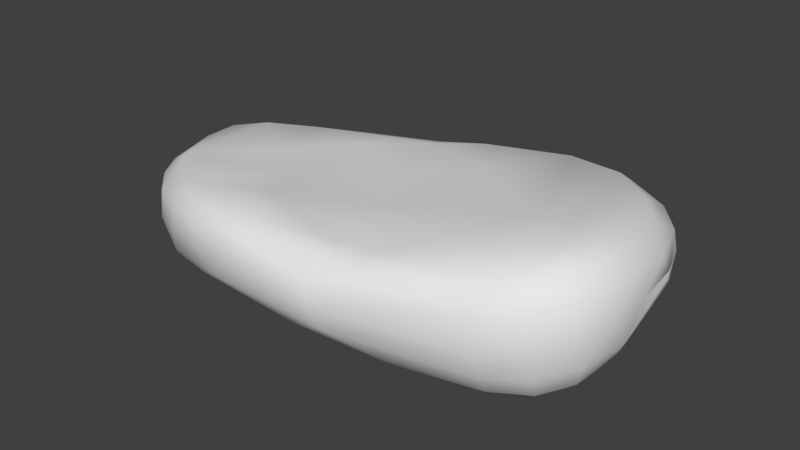 # Source: yipeei_i_hate_beansLOW.blend  (saved by Blender 2.79.7; exported with 4.5.12 LTS)
import bpy
from mathutils import Matrix  # noqa: F401  (used for matrix-valued properties, if any)

bpy.ops.wm.read_factory_settings(use_empty=True)
scene = bpy.context.scene
scene.name = 'Scene'

# ---- collections
col_collection_1 = bpy.data.collections.new('Collection 1'); scene.collection.children.link(col_collection_1)

# ---- materials (node trees are filled in below, after node groups)
mat_m0beanface_v = bpy.data.materials.new('m0BeanFace_v')
mat_m0beanface_v.alpha_threshold = 0.0
mat_m0beanface_v.use_transparent_shadow = False
mat_m0beanface_v.roughness = 0.5

# ---- material node trees

# ---- world
world_world = bpy.data.worlds.new('World'); scene.world = world_world
world_world.color = (0.05088, 0.05088, 0.05088)
world_world.use_sun_shadow = False
world_world.sun_shadow_jitter_overblur = 0.0

# ---- meshes
me_meshid0_name_001 = bpy.data.meshes.new('meshId0_name.001')
me_meshid0_name_001.from_pydata([(3378.0, -1822.0, 49.34), (-3302.0, -1594.0, -80.56), (-3625.0, -1118.0, -78.28), (-3861.0, -326.0, -82.28), (-3857.0, 197.4, -85.71), (2885.0, 2225.0, -23.37), (-1985.0, -2498.0, 82.08), (3486.0, 1583.0, 1.842), (3760.0, -1352.0, 144.2), (1675.0, 2594.0, 19.19), (863.4, 2257.0, 486.2), (992.5, 2477.0, 193.5), (1652.0, 2513.0, 378.9), (3936.0, -203.9, 227.0), (3578.0, -298.4, 961.6), (3873.0, -204.2, 671.9), (3929.0, -776.1, 212.6), (3620.0, -903.4, 939.8), (3846.0, -870.0, 682.0), (3665.0, -1431.0, 626.5), (-373.1, -2652.0, 596.6), (-439.9, -2768.0, 366.5), (-1323.0, -2693.0, 172.0), (-1356.0, -2636.0, 549.4), (1150.0, -2358.0, 567.2), (645.3, -2661.0, 311.4), (3484.0, 906.3, 686.4), (3813.0, 692.6, 186.3), (3800.0, 529.2, 465.9), (171.0, 1756.0, 598.0), (-506.1, 1915.0, 262.6), (3061.0, 1942.0, 397.8), (3604.0, 1289.0, 90.84), (3447.0, 1523.0, 335.3), (2981.0, -1825.0, 825.2), (2732.0, -2142.0, 444.3), (-3255.0, 543.2, 437.7), (-3604.0, 609.3, 254.0), (-2741.0, -2104.0, -70.79), (-2708.0, -2084.0, 361.0), (-1944.0, -2477.0, 467.3), (-603.2, 1650.0, 461.4), (705.8, 953.9, 669.7), (-294.2, 2022.0, -24.55), (-3619.0, 128.8, 422.5), (-3819.0, 168.4, 190.3), (2254.0, 2125.0, 602.7), (2339.0, 2413.0, 380.4), (-2292.0, 1563.0, -265.8), (-2977.0, 1176.0, 219.1), (-3696.0, -334.1, 371.2), (-3820.0, -363.1, 200.9), (-3544.0, -1153.0, 297.7), (-3226.0, -1611.0, 312.8), (-3218.0, 1096.0, 100.1), (-2666.0, 1074.0, 347.1), (3286.0, -1876.0, 530.2), (1049.0, 2448.0, -323.5), (1708.0, 2545.0, -327.7), (1594.0, 2367.0, -574.4), (3909.0, -500.0, -265.2), (3747.0, -433.0, -579.7), (3753.0, -1233.0, -326.0), (3631.0, -1091.0, -670.1), (3480.0, -798.0, -879.6), (333.9, -2515.0, -454.6), (-922.6, -2703.0, -124.9), (834.8, -2614.0, -262.9), (815.2, -2135.0, -725.8), (1592.0, -2191.0, -669.6), (3818.0, 655.3, 103.1), (3593.0, 1224.0, -281.9), (3419.0, 1230.0, -530.0), (3316.0, 485.9, -699.5), (161.7, 1926.0, -644.7), (523.0, 1795.0, -771.4), (3328.0, 1717.0, -316.9), (3094.0, 1748.0, -574.2), (2887.0, 1519.0, -733.6), (2564.0, -1576.0, -990.3), (2793.0, -2123.0, -77.06), (2824.0, -1997.0, -454.2), (2789.0, -1791.0, -774.6), (-3608.0, 674.6, -453.3), (-3281.0, 371.1, -938.9), (-3650.0, 690.2, -108.3), (-3652.0, 239.9, -714.6), (-2659.0, -1816.0, -729.8), (-1760.0, -706.9, -1115.0), (-2227.0, -2307.0, -351.8), (-2196.0, -1758.0, -886.5), (-1867.0, -2248.0, -570.0), (-1337.0, 1530.0, -831.1), (-1326.0, 1153.0, -1120.0), (387.3, 660.8, -949.2), (-265.3, 1978.0, -387.5), (-3810.0, 224.7, -433.7), (2410.0, 2247.0, -572.4), (2186.0, 2071.0, -719.9), (2849.0, 2189.0, -337.1), (2211.0, 2531.0, 21.28), (2227.0, 2482.0, -325.6), (-2757.0, 1344.0, -523.7), (-2818.0, 986.8, -862.7), (-3824.0, -281.8, -435.3), (-3605.0, -523.7, -729.1), (-3612.0, -1025.0, -449.7), (-3300.0, -1223.0, -752.9), (-1404.0, 1695.0, -563.1), (-3166.0, -1656.0, -468.3), (-2895.0, -1208.0, -992.3), (-3221.0, 1131.0, -161.4), (-3228.0, 1058.0, -488.7), (-3244.0, 823.9, -740.2), (-2775.0, 1418.0, -19.52), (3393.0, -1695.0, -413.0), (3313.0, -1509.0, -747.9), (3164.0, -1287.0, -966.4), (719.1, -2681.0, 21.83), (3011.0, 1433.0, 707.3), (3387.0, -1398.0, 933.7), (-1286.0, -2364.0, 758.9), (-539.6, 1399.0, 533.2), (-400.1, -2384.0, 759.2), (-3163.0, -1228.0, 526.7), (3015.0, -420.1, 1034.0), (3262.0, -1025.0, 1041.0), (-2107.0, -2099.0, 678.0), (3218.0, -695.5, -958.2), (2858.0, -1065.0, -1046.0), (1783.0, -1522.0, -969.9), (-564.0, -2166.0, -628.2), (-3334.0, -470.9, -962.8), (973.8, 1634.0, -767.0), (542.0, -2094.0, 672.4), (-956.2, -1727.0, 746.3), (1392.0, 2207.0, 596.0), (2339.0, 709.0, -639.7), (2449.0, 110.3, -722.2), (1644.0, -909.8, -908.2), (1022.0, -1198.0, -852.5), (528.8, -1271.0, -802.5), (-1611.0, 216.2, -1219.0), (-657.2, 525.0, -1166.0), (1226.0, -1989.0, 688.9), (-2516.0, -95.81, 382.9), (-1292.0, 569.3, 579.6), (-252.4, -1077.0, -881.4), (354.6, -855.1, 626.4), (-1468.0, -618.8, 478.7), (-110.0, 165.3, 532.5), (2611.0, -515.7, 1015.0)], [], [(26, 28, 33), (33, 27, 32), (119, 14, 26), (28, 13, 27), (14, 18, 15), (15, 16, 13), (126, 120, 17), (17, 19, 18), (18, 8, 16), (120, 56, 19), (19, 0, 8), (34, 35, 56), (56, 80, 0), (34, 24, 35), (144, 24, 34), (24, 25, 35), (35, 118, 80), (134, 24, 144), (123, 24, 134), (123, 20, 24), (20, 21, 25), (25, 21, 118), (121, 20, 123), (20, 23, 21), (127, 23, 121), (40, 22, 23), (127, 39, 40), (39, 6, 40), (124, 39, 127), (53, 38, 39), (124, 52, 53), (52, 1, 53), (124, 50, 52), (51, 2, 52), (50, 45, 51), (45, 3, 51), (44, 37, 45), (37, 4, 45), (36, 49, 37), (54, 85, 37), (114, 111, 54), (49, 30, 114), (41, 30, 49), (30, 43, 48), (122, 29, 41), (41, 10, 30), (136, 10, 29), (12, 11, 10), (46, 12, 136), (47, 9, 12), (46, 31, 47), (31, 5, 47), (31, 7, 5), (119, 26, 31), (33, 32, 7), (70, 60, 71), (71, 61, 72), (61, 64, 73), (16, 62, 60), (60, 63, 61), (8, 115, 62), (62, 116, 63), (63, 117, 64), (117, 128, 64), (0, 81, 115), (115, 82, 116), (116, 79, 117), (79, 129, 117), (80, 67, 81), (81, 69, 82), (69, 68, 79), (67, 65, 69), (118, 66, 67), (65, 131, 68), (22, 66, 21), (91, 131, 65), (6, 66, 22), (89, 91, 66), (38, 89, 6), (87, 90, 91), (109, 87, 89), (1, 109, 38), (107, 110, 87), (2, 109, 1), (106, 107, 109), (105, 132, 107), (3, 106, 2), (104, 105, 106), (86, 132, 105), (4, 104, 3), (96, 86, 104), (85, 96, 4), (83, 86, 96), (113, 84, 86), (111, 83, 85), (112, 113, 83), (111, 102, 112), (112, 103, 113), (48, 108, 102), (102, 92, 103), (48, 95, 108), (95, 74, 92), (92, 75, 93), (43, 57, 95), (59, 75, 74), (98, 133, 75), (9, 57, 11), (58, 59, 57), (100, 58, 9), (101, 59, 58), (97, 98, 59), (5, 101, 100), (99, 97, 101), (77, 98, 97), (5, 76, 99), (76, 77, 99), (7, 71, 76), (76, 72, 77), (72, 78, 77), (70, 32, 13), (125, 14, 119), (125, 126, 14), (126, 34, 120), (135, 127, 121), (46, 125, 119), (126, 144, 34), (42, 136, 29), (151, 46, 136), (149, 124, 127), (138, 73, 128), (129, 130, 139), (141, 130, 68), (142, 84, 93), (151, 144, 126), (148, 135, 134), (150, 42, 122), (141, 131, 147), (150, 146, 149), (138, 137, 73), (147, 90, 88), (88, 110, 142), (142, 110, 132), (143, 133, 94), (151, 148, 144), (137, 138, 139), (129, 139, 138), (139, 140, 133), (140, 141, 94), (141, 147, 143), (94, 141, 143), (147, 88, 143), (142, 143, 88), (94, 133, 140), (133, 137, 139), (42, 150, 148), (148, 150, 149), (151, 42, 148), (33, 28, 27), (26, 14, 15), (26, 15, 28), (28, 15, 13), (14, 126, 17), (14, 17, 18), (15, 18, 16), (17, 120, 19), (18, 19, 8), (120, 34, 56), (19, 56, 0), (56, 35, 80), (35, 25, 118), (24, 20, 25), (121, 23, 20), (21, 23, 22), (127, 40, 23), (40, 6, 22), (39, 38, 6), (124, 53, 39), (53, 1, 38), (52, 2, 1), (124, 44, 50), (50, 51, 52), (51, 3, 2), (124, 36, 44), (50, 44, 45), (45, 4, 3), (44, 36, 37), (37, 85, 4), (36, 55, 49), (49, 54, 37), (54, 111, 85), (49, 114, 54), (122, 41, 55), (55, 41, 49), (114, 30, 48), (41, 29, 10), (30, 11, 43), (10, 11, 30), (136, 12, 10), (12, 9, 11), (46, 47, 12), (47, 100, 9), (47, 5, 100), (46, 119, 31), (31, 33, 7), (31, 26, 33), (7, 70, 71), (71, 60, 61), (72, 61, 73), (70, 13, 60), (73, 64, 128), (13, 16, 60), (16, 8, 62), (60, 62, 63), (61, 63, 64), (8, 0, 115), (62, 115, 116), (63, 116, 117), (117, 129, 128), (0, 80, 81), (115, 81, 82), (116, 82, 79), (81, 67, 69), (82, 69, 79), (79, 130, 129), (80, 118, 67), (79, 68, 130), (69, 65, 68), (118, 21, 66), (67, 66, 65), (66, 91, 65), (6, 89, 66), (91, 90, 131), (89, 87, 91), (38, 109, 89), (87, 110, 90), (109, 107, 87), (2, 106, 109), (107, 132, 110), (106, 105, 107), (3, 104, 106), (104, 86, 105), (4, 96, 104), (86, 84, 132), (85, 83, 96), (83, 113, 86), (111, 112, 83), (113, 103, 84), (111, 114, 102), (112, 102, 103), (114, 48, 102), (103, 93, 84), (102, 108, 92), (103, 92, 93), (48, 43, 95), (108, 95, 92), (92, 74, 75), (93, 75, 133), (43, 11, 57), (95, 57, 74), (57, 59, 74), (59, 98, 75), (9, 58, 57), (100, 101, 58), (101, 97, 59), (98, 78, 133), (5, 99, 101), (99, 77, 97), (77, 78, 98), (5, 7, 76), (76, 71, 72), (72, 73, 78), (70, 7, 32), (13, 32, 27), (135, 121, 123), (124, 145, 36), (145, 55, 36), (122, 42, 29), (135, 123, 134), (146, 122, 55), (151, 126, 125), (135, 149, 127), (149, 145, 124), (145, 146, 55), (151, 125, 46), (137, 78, 73), (129, 138, 128), (140, 139, 130), (141, 140, 130), (141, 68, 131), (143, 142, 93), (143, 93, 133), (137, 133, 78), (144, 148, 134), (148, 149, 135), (150, 122, 146), (42, 151, 136), (147, 131, 90), (142, 132, 84), (149, 146, 145), (88, 90, 110)])
me_meshid0_name_001.polygons.foreach_set('use_smooth', [True] * 300)
_uv = me_meshid0_name_001.uv_layers.new(name='UVMap')
_uv.uv.foreach_set('vector', [1.671, 1.249, 1.593, 1.336, 1.581, 1.049, 1.581, 1.049, 1.52, 1.29, 1.511, 1.1, -0.2304, -0.9769, -0.7035, -1.003, -0.3905, -1.056, 1.593, 1.336, 1.534, 1.553, 1.52, 1.29, 1.721, 1.552, 1.65, 1.726, 1.644, 1.551, 1.644, 1.551, 1.523, 1.703, 1.534, 1.553, -0.8633, -0.8675, -0.9748, -0.875, -0.8677, -0.9739, 1.732, 1.73, 1.65, 1.874, 1.65, 1.726, 1.65, 1.726, 1.521, 1.856, 1.523, 1.703, 1.753, -1.006, 1.645, -0.9273, 1.677, -1.056, 1.677, -1.056, 1.521, -0.9493, 1.562, -1.086, 1.72, -0.8506, 1.621, -0.7564, 1.645, -0.9273, 1.645, -0.9273, 1.492, -0.773, 1.521, -0.9493, 1.72, -0.8506, 1.688, -0.3547, 1.621, -0.7564, -0.9671, -0.2607, -1.053, -0.1811, -1.051, -0.7307, 1.688, -0.3547, 1.625, -0.1579, 1.621, -0.7564, 1.621, -0.7564, 1.543, -0.1713, 1.492, -0.773, -0.9561, -0.02857, -1.053, -0.1811, -0.9671, -0.2607, -0.9691, 0.2259, -1.053, -0.1811, -0.9561, -0.02857, -0.9691, 0.2259, -1.035, 0.2358, -1.053, -0.1811, 1.717, 0.1165, 1.655, 0.1419, 1.625, -0.1579, 1.625, -0.1579, 1.655, 0.1419, 1.543, -0.1713, -0.9049, 0.4628, -1.035, 0.2358, -0.9691, 0.2259, 1.717, 0.1165, 1.722, 0.3797, 1.655, 0.1419, -0.7762, 0.6743, -0.9563, 0.4891, -0.9049, 0.4628, 1.72, 0.5446, 1.631, 0.3922, 1.722, 0.3797, -0.7762, 0.6743, -0.7274, 0.7976, -0.867, 0.6452, 1.719, 0.7146, 1.63, 0.5615, 1.72, 0.5446, -0.4703, 0.8874, -0.7274, 0.7976, -0.7762, 0.6743, 0.1637, 1.627, 0.2767, 1.793, 0.1724, 1.741, -0.4703, 0.8874, -0.4284, 0.9635, -0.5629, 0.9211, 0.1606, 1.483, 0.2624, 1.631, 0.1637, 1.627, -0.4703, 0.8874, -0.2204, 0.9677, -0.4284, 0.9635, 0.1791, 1.265, 0.2479, 1.475, 0.1606, 1.483, -0.2204, 0.9677, -0.08222, 0.9672, -0.1781, 1.001, 0.1902, 1.119, 0.2471, 1.249, 0.1791, 1.265, -0.1135, 0.9107, 0.007026, 0.8795, -0.08222, 0.9672, 0.2076, 1.019, 0.2569, 1.103, 0.1902, 1.119, -0.02821, 0.8043, 0.1053, 0.6654, 0.007026, 0.8795, 2.004, -0.9097, 1.973, -1.053, 2.056, -1.036, 1.967, -0.7619, 1.936, -0.912, 2.004, -0.9097, 2.041, -0.8344, 2.023, -0.1141, 1.967, -0.7619, 0.06912, -0.00965, 0.1167, -0.002649, 0.1053, 0.6654, 2.023, -0.1141, 1.949, -0.04812, 1.901, -0.624, -0.01588, -0.004158, 0.04924, -0.2298, 0.06912, -0.00965, 0.06912, -0.00965, 0.133, -0.451, 0.1167, -0.002649, 0.07215, -0.6048, 0.133, -0.451, 0.04924, -0.2298, 2.041, 0.5147, 1.99, 0.3487, 2.07, 0.2818, -0.004918, -0.8179, 0.1213, -0.678, 0.07215, -0.6048, 2.05, 0.6914, 1.946, 0.5249, 2.041, 0.5147, -0.004918, -0.8179, -0.1576, -1.02, 0.04192, -0.8483, 1.611, 0.9237, 1.54, 0.8352, 1.637, 0.8164, 1.611, 0.9237, 1.515, 0.9809, 1.54, 0.8352, -0.2304, -0.9769, -0.3905, -1.056, -0.1576, -1.02, 1.581, 1.049, 1.511, 1.1, 1.515, 0.9809, 1.498, 1.3, 1.412, 1.623, 1.413, 1.133, 1.413, 1.133, 1.336, 1.598, 1.357, 1.124, 0.4664, 0.9207, 0.3873, 0.8199, 0.7406, 0.8527, 1.523, 1.703, 1.4, 1.821, 1.412, 1.623, 1.412, 1.623, 1.319, 1.776, 1.336, 1.598, 1.55, -1.08, 1.403, -0.954, 1.435, -1.08, 1.435, -1.08, 1.324, -0.9375, 1.352, -1.05, 0.303, 0.8501, 0.277, 0.7094, 0.3873, 0.8199, 0.277, 0.7094, 0.4291, 0.7525, 0.3873, 0.8199, 1.521, -0.9493, 1.394, -0.7802, 1.403, -0.954, 1.403, -0.954, 1.319, -0.7776, 1.324, -0.9375, 0.2137, 0.7363, 0.2384, 0.5277, 0.277, 0.7094, 0.2384, 0.5277, 0.3522, 0.6215, 0.277, 0.7094, 1.492, -0.773, 1.461, -0.2016, 1.394, -0.7802, 1.394, -0.7802, 1.36, -0.4286, 1.319, -0.7776, 0.1452, 0.2234, 0.2193, 0.02277, 0.2384, 0.5277, 1.461, -0.2016, 1.424, -0.06891, 1.36, -0.4286, 1.543, -0.1713, 1.524, 0.2774, 1.461, -0.2016, 0.1486, -0.1392, 0.283, -0.3484, 0.2193, 0.02277, 1.621, 0.388, 1.524, 0.2774, 1.6, 0.1425, 0.3429, -0.7208, 0.283, -0.3484, 0.1486, -0.1392, 1.615, 0.5586, 1.524, 0.2774, 1.621, 0.388, 1.522, 0.6173, 1.454, 0.5184, 1.524, 0.2774, 1.611, 0.7337, 1.522, 0.6173, 1.615, 0.5586, 0.4982, -0.9106, 0.4802, -0.7735, 0.3429, -0.7208, 0.3633, 1.653, 0.453, 1.723, 0.3715, 1.829, 0.2624, 1.631, 0.3633, 1.653, 0.2767, 1.793, 0.6876, -1.046, 0.6622, -0.9292, 0.4982, -0.9106, 0.262, 1.483, 0.3633, 1.653, 0.2624, 1.631, 0.35, 1.46, 0.4392, 1.53, 0.3633, 1.653, 0.8844, -1.086, 0.8815, -1.0, 0.6876, -1.046, 0.2597, 1.261, 0.35, 1.46, 0.262, 1.483, 0.3459, 1.246, 0.429, 1.325, 0.35, 1.46, 1.078, -1.042, 0.8815, -1.0, 0.8844, -1.086, 0.2689, 1.113, 0.3459, 1.246, 0.2597, 1.261, 0.353, 1.108, 0.4343, 1.117, 0.3459, 1.246, 0.2918, 0.9888, 0.353, 1.108, 0.2689, 1.113, 0.3732, 0.9948, 0.4343, 1.117, 0.353, 1.108, 1.207, -0.903, 1.078, -0.9331, 1.078, -1.042, 1.936, -0.912, 1.869, -1.012, 1.959, -1.047, 1.852, -0.9188, 1.799, -0.9414, 1.869, -1.012, 1.936, -0.912, 1.833, -0.7704, 1.852, -0.9188, 1.852, -0.9188, 1.782, -0.8095, 1.799, -0.9414, 1.901, -0.624, 1.818, -0.3792, 1.833, -0.7704, 1.833, -0.7704, 1.756, -0.3753, 1.759, -0.5768, 1.901, -0.624, 1.855, -0.04922, 1.818, -0.3792, 1.855, -0.04922, 1.797, 0.0599, 1.756, -0.3753, 1.273, -0.3389, 1.229, 0.1864, 1.173, -0.3638, 1.949, -0.04812, 1.857, 0.3413, 1.855, -0.04922, 1.309, 0.5148, 1.229, 0.1864, 1.294, 0.09516, 1.183, 0.6486, 1.136, 0.264, 1.229, 0.1864, 1.946, 0.5249, 1.857, 0.3413, 1.99, 0.3487, 1.858, 0.5264, 1.802, 0.48, 1.857, 0.3413, 1.949, 0.6617, 1.858, 0.5264, 1.946, 0.5249, 1.865, 0.6619, 1.802, 0.48, 1.858, 0.5264, 1.23, 0.7264, 1.183, 0.6486, 1.309, 0.5148, 1.959, 0.7731, 1.865, 0.6619, 1.949, 0.6617, 1.194, 0.8435, 1.23, 0.7264, 1.31, 0.6959, 1.065, 0.8822, 1.183, 0.6486, 1.23, 0.7264, 1.529, 0.8386, 1.418, 0.9858, 1.445, 0.8415, 1.047, 0.9476, 1.065, 0.8822, 1.194, 0.8435, 1.494, 1.033, 1.413, 1.133, 1.418, 0.9858, 1.418, 0.9858, 1.357, 1.124, 1.363, 1.011, 0.9133, 0.9369, 1.017, 0.8037, 1.065, 0.8822, 1.498, 1.3, 1.507, 1.153, 1.521, 1.529, -0.6743, -0.8366, -0.7035, -1.003, -0.2304, -0.9769, -0.6743, -0.8366, -0.8633, -0.8675, -0.7035, -1.003, -0.8633, -0.8675, -1.051, -0.7307, -0.9748, -0.875, -0.7548, 0.3277, -0.7762, 0.6743, -0.9049, 0.4628, -0.004918, -0.8179, -0.6743, -0.8366, -0.2304, -0.9769, -0.8633, -0.8675, -0.9671, -0.2607, -1.051, -0.7307, -0.2179, -0.3616, 0.07215, -0.6048, 0.04924, -0.2298, -0.6952, -0.6418, -0.004918, -0.8179, 0.07215, -0.6048, -0.4382, 0.3948, -0.4703, 0.8874, -0.7762, 0.6743, 0.6911, 0.621, 0.7406, 0.8527, 0.4291, 0.7525, 0.3522, 0.6215, 0.3013, 0.3177, 0.4693, 0.3374, 0.4422, -0.03311, 0.3013, 0.3177, 0.2193, 0.02277, 0.9491, -0.5008, 1.078, -0.9331, 1.173, -0.3638, -0.6952, -0.6418, -0.9671, -0.2607, -0.8633, -0.8675, -0.6468, -0.08256, -0.7548, 0.3277, -0.9561, -0.02857, -0.3401, -0.04271, -0.2179, -0.3616, -0.01588, -0.004158, 0.4422, -0.03311, 0.283, -0.3484, 0.5429, -0.2512, -0.3401, -0.04271, -0.1579, 0.2511, -0.4382, 0.3948, 0.6911, 0.621, 0.8304, 0.6217, 0.7406, 0.8527, 0.5429, -0.2512, 0.4802, -0.7735, 0.73, -0.5913, 0.73, -0.5913, 0.6622, -0.9292, 0.9491, -0.5008, 0.9491, -0.5008, 0.6622, -0.9292, 0.8815, -1.0, 0.9691, -0.2013, 1.136, 0.264, 0.9452, 0.07612, -0.6952, -0.6418, -0.6468, -0.08256, -0.9671, -0.2607, 0.8304, 0.6217, 0.6911, 0.621, 0.4693, 0.3374, 0.3522, 0.6215, 0.4693, 0.3374, 0.6911, 0.621, 0.4693, 0.3374, 0.4302, 0.1413, 1.136, 0.264, 0.4302, 0.1413, 0.4422, -0.03311, 0.9452, 0.07612, 0.4422, -0.03311, 0.5429, -0.2512, 0.9691, -0.2013, 0.9452, 0.07612, 0.4422, -0.03311, 0.9691, -0.2013, 0.5429, -0.2512, 0.73, -0.5913, 0.9691, -0.2013, 0.9491, -0.5008, 0.9691, -0.2013, 0.73, -0.5913, 0.9452, 0.07612, 1.136, 0.264, 0.4302, 0.1413, 1.136, 0.264, 0.8304, 0.6217, 0.4693, 0.3374, -0.2179, -0.3616, -0.3401, -0.04271, -0.6468, -0.08256, -0.6468, -0.08256, -0.3401, -0.04271, -0.4382, 0.3948, -0.6952, -0.6418, -0.2179, -0.3616, -0.6468, -0.08256, 1.581, 1.049, 1.593, 1.336, 1.52, 1.29, 1.671, 1.249, 1.721, 1.552, 1.644, 1.551, 1.671, 1.249, 1.644, 1.551, 1.593, 1.336, 1.593, 1.336, 1.644, 1.551, 1.534, 1.553, -0.7035, -1.003, -0.8633, -0.8675, -0.8677, -0.9739, 1.721, 1.552, 1.732, 1.73, 1.65, 1.726, 1.644, 1.551, 1.65, 1.726, 1.523, 1.703, 1.732, 1.73, 1.732, 1.864, 1.65, 1.874, 1.65, 1.726, 1.65, 1.874, 1.521, 1.856, 1.753, -1.006, 1.72, -0.8506, 1.645, -0.9273, 1.677, -1.056, 1.645, -0.9273, 1.521, -0.9493, 1.645, -0.9273, 1.621, -0.7564, 1.492, -0.773, 1.621, -0.7564, 1.625, -0.1579, 1.543, -0.1713, 1.688, -0.3547, 1.717, 0.1165, 1.625, -0.1579, -0.9049, 0.4628, -0.9563, 0.4891, -1.035, 0.2358, 1.655, 0.1419, 1.722, 0.3797, 1.631, 0.3922, -0.7762, 0.6743, -0.867, 0.6452, -0.9563, 0.4891, 1.72, 0.5446, 1.63, 0.5615, 1.631, 0.3922, 1.719, 0.7146, 1.63, 0.6942, 1.63, 0.5615, -0.4703, 0.8874, -0.5629, 0.9211, -0.7274, 0.7976, 0.1637, 1.627, 0.2624, 1.631, 0.2767, 1.793, 0.1606, 1.483, 0.2479, 1.475, 0.2624, 1.631, -0.4703, 0.8874, -0.1135, 0.9107, -0.2204, 0.9677, 0.1418, 1.262, 0.1791, 1.265, 0.1606, 1.483, 0.1791, 1.265, 0.2471, 1.249, 0.2479, 1.475, -0.4703, 0.8874, -0.02821, 0.8043, -0.1135, 0.9107, -0.2204, 0.9677, -0.1135, 0.9107, -0.08222, 0.9672, 0.1902, 1.119, 0.2569, 1.103, 0.2471, 1.249, -0.1135, 0.9107, -0.02821, 0.8043, 0.007026, 0.8795, 0.2076, 1.019, 0.28, 0.9798, 0.2569, 1.103, -0.02821, 0.8043, 0.05406, 0.5992, 0.1053, 0.6654, 2.041, -0.8344, 2.004, -0.9097, 2.056, -1.036, 2.004, -0.9097, 1.936, -0.912, 1.973, -1.053, 2.041, -0.8344, 1.967, -0.7619, 2.004, -0.9097, -0.01588, -0.004158, 0.06912, -0.00965, 0.05406, 0.5992, 0.05406, 0.5992, 0.06912, -0.00965, 0.1053, 0.6654, 1.967, -0.7619, 2.023, -0.1141, 1.901, -0.624, 0.06912, -0.00965, 0.04924, -0.2298, 0.133, -0.451, 2.023, -0.1141, 1.99, 0.3487, 1.949, -0.04812, 2.07, 0.2818, 1.99, 0.3487, 2.023, -0.1141, 0.07215, -0.6048, 0.1213, -0.678, 0.133, -0.451, 2.041, 0.5147, 1.946, 0.5249, 1.99, 0.3487, -0.004918, -0.8179, 0.04192, -0.8483, 0.1213, -0.678, 2.05, 0.6914, 1.961, 0.6668, 1.946, 0.5249, 2.05, 0.6914, 1.972, 0.778, 1.961, 0.6668, -0.004918, -0.8179, -0.2304, -0.9769, -0.1576, -1.02, 1.611, 0.9237, 1.581, 1.049, 1.515, 0.9809, 1.611, 0.9237, 1.671, 1.249, 1.581, 1.049, 1.494, 1.033, 1.498, 1.3, 1.413, 1.133, 1.413, 1.133, 1.412, 1.623, 1.336, 1.598, 0.9133, 0.9369, 0.4664, 0.9207, 0.7406, 0.8527, 1.498, 1.3, 1.521, 1.529, 1.412, 1.623, 0.7406, 0.8527, 0.3873, 0.8199, 0.4291, 0.7525, 1.521, 1.529, 1.523, 1.703, 1.412, 1.623, 1.523, 1.703, 1.521, 1.856, 1.4, 1.821, 1.412, 1.623, 1.4, 1.821, 1.319, 1.776, 0.4664, 0.9207, 0.303, 0.8501, 0.3873, 0.8199, 1.55, -1.08, 1.521, -0.9493, 1.403, -0.954, 1.435, -1.08, 1.403, -0.954, 1.324, -0.9375, 0.303, 0.8501, 0.2137, 0.7363, 0.277, 0.7094, 0.277, 0.7094, 0.3522, 0.6215, 0.4291, 0.7525, 1.521, -0.9493, 1.492, -0.773, 1.394, -0.7802, 1.403, -0.954, 1.394, -0.7802, 1.319, -0.7776, 0.2137, 0.7363, 0.1726, 0.5753, 0.2384, 0.5277, 1.394, -0.7802, 1.461, -0.2016, 1.36, -0.4286, 0.1726, 0.5753, 0.1452, 0.2234, 0.2384, 0.5277, 0.2384, 0.5277, 0.3013, 0.3177, 0.3522, 0.6215, 1.492, -0.773, 1.543, -0.1713, 1.461, -0.2016, 0.2384, 0.5277, 0.2193, 0.02277, 0.3013, 0.3177, 0.1452, 0.2234, 0.1486, -0.1392, 0.2193, 0.02277, 1.543, -0.1713, 1.6, 0.1425, 1.524, 0.2774, 1.461, -0.2016, 1.524, 0.2774, 1.424, -0.06891, 1.524, 0.2774, 1.454, 0.5184, 1.424, -0.06891, 1.615, 0.5586, 1.522, 0.6173, 1.524, 0.2774, 0.3429, -0.7208, 0.4802, -0.7735, 0.283, -0.3484, 1.522, 0.6173, 1.448, 0.659, 1.454, 0.5184, 0.2767, 1.793, 0.3633, 1.653, 0.3715, 1.829, 0.4982, -0.9106, 0.6622, -0.9292, 0.4802, -0.7735, 0.3633, 1.653, 0.4392, 1.53, 0.453, 1.723, 0.262, 1.483, 0.35, 1.46, 0.3633, 1.653, 0.6876, -1.046, 0.8815, -1.0, 0.6622, -0.9292, 0.35, 1.46, 0.429, 1.325, 0.4392, 1.53, 0.2597, 1.261, 0.3459, 1.246, 0.35, 1.46, 0.3459, 1.246, 0.4343, 1.117, 0.429, 1.325, 0.2689, 1.113, 0.353, 1.108, 0.3459, 1.246, 1.078, -1.042, 1.078, -0.9331, 0.8815, -1.0, 0.2918, 0.9888, 0.3732, 0.9948, 0.353, 1.108, 0.3732, 0.9948, 0.4545, 0.9988, 0.4343, 1.117, 1.936, -0.912, 1.852, -0.9188, 1.869, -1.012, 1.207, -0.903, 1.217, -0.7791, 1.078, -0.9331, 1.936, -0.912, 1.967, -0.7619, 1.833, -0.7704, 1.852, -0.9188, 1.833, -0.7704, 1.782, -0.8095, 1.967, -0.7619, 1.901, -0.624, 1.833, -0.7704, 1.217, -0.7791, 1.173, -0.3638, 1.078, -0.9331, 1.833, -0.7704, 1.818, -0.3792, 1.756, -0.3753, 1.217, -0.7791, 1.273, -0.3389, 1.173, -0.3638, 1.901, -0.624, 1.949, -0.04812, 1.855, -0.04922, 1.818, -0.3792, 1.855, -0.04922, 1.756, -0.3753, 1.273, -0.3389, 1.294, 0.09516, 1.229, 0.1864, 1.173, -0.3638, 1.229, 0.1864, 1.136, 0.264, 1.949, -0.04812, 1.99, 0.3487, 1.857, 0.3413, 1.855, -0.04922, 1.857, 0.3413, 1.797, 0.0599, 1.857, 0.3413, 1.802, 0.48, 1.797, 0.0599, 1.309, 0.5148, 1.183, 0.6486, 1.229, 0.1864, 1.946, 0.5249, 1.858, 0.5264, 1.857, 0.3413, 1.949, 0.6617, 1.865, 0.6619, 1.858, 0.5264, 1.865, 0.6619, 1.809, 0.6416, 1.802, 0.48, 1.183, 0.6486, 1.017, 0.8037, 1.136, 0.264, 1.959, 0.7731, 1.876, 0.7691, 1.865, 0.6619, 1.194, 0.8435, 1.065, 0.8822, 1.23, 0.7264, 1.065, 0.8822, 1.017, 0.8037, 1.183, 0.6486, 1.529, 0.8386, 1.494, 1.033, 1.418, 0.9858, 1.418, 0.9858, 1.413, 1.133, 1.357, 1.124, 0.9133, 0.9369, 0.7406, 0.8527, 1.017, 0.8037, 1.498, 1.3, 1.494, 1.033, 1.507, 1.153, 0.613, 1.094, 0.4701, 1.481, 0.5141, 1.312, -0.7548, 0.3277, -0.9049, 0.4628, -0.9691, 0.2259, -0.4703, 0.8874, -0.2614, 0.6173, -0.02821, 0.8043, -0.2614, 0.6173, 0.05406, 0.5992, -0.02821, 0.8043, -0.01588, -0.004158, -0.2179, -0.3616, 0.04924, -0.2298, -0.7548, 0.3277, -0.9691, 0.2259, -0.9561, -0.02857, -0.1579, 0.2511, -0.01588, -0.004158, 0.05406, 0.5992, -0.6952, -0.6418, -0.8633, -0.8675, -0.6743, -0.8366, -0.7548, 0.3277, -0.4382, 0.3948, -0.7762, 0.6743, -0.4382, 0.3948, -0.2614, 0.6173, -0.4703, 0.8874, -0.2614, 0.6173, -0.1579, 0.2511, 0.05406, 0.5992, -0.6952, -0.6418, -0.6743, -0.8366, -0.004918, -0.8179, 0.8304, 0.6217, 1.017, 0.8037, 0.7406, 0.8527, 0.3522, 0.6215, 0.6911, 0.621, 0.4291, 0.7525, 0.4302, 0.1413, 0.4693, 0.3374, 0.3013, 0.3177, 0.4422, -0.03311, 0.4302, 0.1413, 0.3013, 0.3177, 0.4422, -0.03311, 0.2193, 0.02277, 0.283, -0.3484, 0.9691, -0.2013, 0.9491, -0.5008, 1.173, -0.3638, 0.9691, -0.2013, 1.173, -0.3638, 1.136, 0.264, 0.8304, 0.6217, 1.136, 0.264, 1.017, 0.8037, -0.9671, -0.2607, -0.6468, -0.08256, -0.9561, -0.02857, -0.6468, -0.08256, -0.4382, 0.3948, -0.7548, 0.3277, -0.3401, -0.04271, -0.01588, -0.004158, -0.1579, 0.2511, -0.2179, -0.3616, -0.6952, -0.6418, 0.07215, -0.6048, 0.5429, -0.2512, 0.283, -0.3484, 0.4802, -0.7735, 0.9491, -0.5008, 0.8815, -1.0, 1.078, -0.9331, -0.4382, 0.3948, -0.1579, 0.2511, -0.2614, 0.6173, 0.73, -0.5913, 0.4802, -0.7735, 0.6622, -0.9292])
_ca = me_meshid0_name_001.color_attributes.new('Col', 'BYTE_COLOR', 'CORNER')
_ca.data.foreach_set('color', [0.006995, 0.06848, 0.0, 1.0, 0.0, 0.02624, 0.0, 1.0, 0.0, 0.02624, 0.0, 1.0, 0.0, 0.02624, 0.0, 1.0, 0.0, 0.002125, 0.0, 1.0, 0.0, 0.001518, 0.0, 1.0, 0.01681, 0.1119, 0.0, 1.0, 0.01764, 0.1144, 0.0, 1.0, 0.006995, 0.06848, 0.0, 1.0, 0.0, 0.02624, 0.0, 1.0, 0.0, 0.0009106, 0.0, 1.0, 0.0, 0.002125, 0.0, 1.0, 0.01764, 0.1144, 0.0, 1.0, 0.001214, 0.0331, 0.0, 1.0, 0.001214, 0.0331, 0.0, 1.0, 0.001214, 0.0331, 0.0, 1.0, 0.0, 0.0006071, 0.0, 1.0, 0.0, 0.0009106, 0.0, 1.0, 0.02843, 0.1529, 0.001214, 1.0, 0.01764, 0.117, 0.0, 1.0, 0.01521, 0.1046, 0.0, 1.0, 0.01521, 0.1046, 0.0, 1.0, 0.001214, 0.0331, 0.0, 1.0, 0.001214, 0.0331, 0.0, 1.0, 0.001214, 0.0331, 0.0, 1.0, 0.0, 0.0006071, 0.0, 1.0, 0.0, 0.0006071, 0.0, 1.0, 0.01764, 0.117, 0.0, 1.0, 0.001214, 0.0331, 0.0, 1.0, 0.001214, 0.0331, 0.0, 1.0, 0.001214, 0.0331, 0.0, 1.0, 0.0, 0.0006071, 0.0, 1.0, 0.0, 0.0006071, 0.0, 1.0, 0.01681, 0.1119, 0.0003035, 1.0, 0.0009106, 0.0319, 0.0, 1.0, 0.001214, 0.0331, 0.0, 1.0, 0.001214, 0.0331, 0.0, 1.0, 0.0, 0.0006071, 0.0, 1.0, 0.0, 0.0006071, 0.0, 1.0, 0.01681, 0.1119, 0.0003035, 1.0, 0.01096, 0.08438, 0.0, 1.0, 0.0009106, 0.0319, 0.0, 1.0, 0.02519, 0.1441, 0.0006071, 1.0, 0.01096, 0.08438, 0.0, 1.0, 0.01681, 0.1119, 0.0003035, 1.0, 0.01096, 0.08438, 0.0, 1.0, 0.0, 0.02624, 0.0, 1.0, 0.0009106, 0.0319, 0.0, 1.0, 0.0009106, 0.0319, 0.0, 1.0, 0.0, 0.0006071, 0.0, 1.0, 0.0, 0.0006071, 0.0, 1.0, 0.02519, 0.1441, 0.0009106, 1.0, 0.01096, 0.08438, 0.0, 1.0, 0.02519, 0.1441, 0.0006071, 1.0, 0.0185, 0.1195, 0.0, 1.0, 0.01096, 0.08438, 0.0, 1.0, 0.02519, 0.1441, 0.0009106, 1.0, 0.0185, 0.1195, 0.0, 1.0, 0.002125, 0.03955, 0.0, 1.0, 0.01096, 0.08438, 0.0, 1.0, 0.002125, 0.03955, 0.0, 1.0, 0.0, 0.01521, 0.0, 1.0, 0.0, 0.02624, 0.0, 1.0, 0.0, 0.02624, 0.0, 1.0, 0.0, 0.01521, 0.0, 1.0, 0.0, 0.0006071, 0.0, 1.0, 0.01681, 0.1119, 0.0, 1.0, 0.002125, 0.03955, 0.0, 1.0, 0.0185, 0.1195, 0.0, 1.0, 0.002125, 0.03955, 0.0, 1.0, 0.001214, 0.0331, 0.0, 1.0, 0.0, 0.01521, 0.0, 1.0, 0.01521, 0.1046, 0.0, 1.0, 0.001214, 0.0331, 0.0, 1.0, 0.01681, 0.1119, 0.0, 1.0, 0.0009106, 0.0319, 0.0, 1.0, 0.0, 0.0006071, 0.0, 1.0, 0.001214, 0.0331, 0.0, 1.0, 0.01521, 0.1046, 0.0, 1.0, 0.0009106, 0.03071, 0.0, 1.0, 0.0009106, 0.0319, 0.0, 1.0, 0.0009106, 0.03071, 0.0, 1.0, 0.0, 0.0009106, 0.0, 1.0, 0.0009106, 0.0319, 0.0, 1.0, 0.016, 0.1095, 0.0, 1.0, 0.0009106, 0.03071, 0.0, 1.0, 0.01521, 0.1046, 0.0, 1.0, 0.0009106, 0.0319, 0.0, 1.0, 0.0, 0.0006071, 0.0, 1.0, 0.0009106, 0.03071, 0.0, 1.0, 0.016, 0.1095, 0.0, 1.0, 0.0009106, 0.0319, 0.0, 1.0, 0.0009106, 0.0319, 0.0, 1.0, 0.0009106, 0.0319, 0.0, 1.0, 0.0, 0.0006071, 0.0, 1.0, 0.0009106, 0.0319, 0.0, 1.0, 0.016, 0.1095, 0.0, 1.0, 0.002125, 0.03955, 0.0, 1.0, 0.0009106, 0.0319, 0.0, 1.0, 0.0, 0.02624, 0.0, 1.0, 0.0, 0.0009106, 0.0, 1.0, 0.0009106, 0.0319, 0.0, 1.0, 0.002125, 0.03955, 0.0, 1.0, 0.0, 0.02624, 0.0, 1.0, 0.0, 0.02624, 0.0, 1.0, 0.0, 0.02624, 0.0, 1.0, 0.0, 0.0006071, 0.0, 1.0, 0.0, 0.02624, 0.0, 1.0, 0.006049, 0.06301, 0.0, 1.0, 0.0009106, 0.0319, 0.0, 1.0, 0.0, 0.02624, 0.0, 1.0, 0.0009106, 0.0319, 0.0, 1.0, 0.0, 0.0006071, 0.0, 1.0, 0.0, 0.02624, 0.0, 1.0, 0.016, 0.107, 0.0, 1.0, 0.002125, 0.03955, 0.0, 1.0, 0.0009106, 0.0319, 0.0, 1.0, 0.0, 0.02624, 0.0, 1.0, 0.0, 0.0009106, 0.0, 1.0, 0.0009106, 0.0319, 0.0, 1.0, 0.0, 0.0185, 0.0, 1.0, 0.0, 0.0006071, 0.0, 1.0, 0.0, 0.02624, 0.0, 1.0, 0.002125, 0.03955, 0.0, 1.0, 0.0006071, 0.03071, 0.0, 1.0, 0.0, 0.0185, 0.0, 1.0, 0.01521, 0.1046, 0.0, 1.0, 0.0006071, 0.03071, 0.0, 1.0, 0.002125, 0.03955, 0.0, 1.0, 0.0006071, 0.03071, 0.0, 1.0, 0.0, 0.001214, 0.0, 1.0, 0.0, 0.0009106, 0.0, 1.0, 0.02624, 0.15, 0.0009106, 1.0, 0.01764, 0.1144, 0.0, 1.0, 0.01521, 0.1046, 0.0, 1.0, 0.01521, 0.1046, 0.0, 1.0, 0.002125, 0.03955, 0.0, 1.0, 0.0006071, 0.03071, 0.0, 1.0, 0.016, 0.107, 0.0, 1.0, 0.002125, 0.03955, 0.0, 1.0, 0.01764, 0.1144, 0.0, 1.0, 0.0009106, 0.0319, 0.0, 1.0, 0.0, 0.01229, 0.0, 1.0, 0.002125, 0.03955, 0.0, 1.0, 0.01521, 0.107, 0.0, 1.0, 0.0009106, 0.0319, 0.0, 1.0, 0.016, 0.107, 0.0, 1.0, 0.0009106, 0.03071, 0.0, 1.0, 0.0, 0.0009106, 0.0, 1.0, 0.0009106, 0.0319, 0.0, 1.0, 0.01521, 0.107, 0.0, 1.0, 0.0006071, 0.03071, 0.0, 1.0, 0.0009106, 0.03071, 0.0, 1.0, 0.0006071, 0.03071, 0.0, 1.0, 0.0, 0.0009106, 0.0, 1.0, 0.0009106, 0.03071, 0.0, 1.0, 0.0006071, 0.03071, 0.0, 1.0, 0.0, 0.0006071, 0.0, 1.0, 0.0, 0.0009106, 0.0, 1.0, 0.01681, 0.1119, 0.0, 1.0, 0.006995, 0.06848, 0.0, 1.0, 0.0006071, 0.03071, 0.0, 1.0, 0.0, 0.02624, 0.0, 1.0, 0.0, 0.001518, 0.0, 1.0, 0.0, 0.0006071, 0.0, 1.0, 0.0, 0.0006071, 0.0, 1.0, 0.0, 0.01681, 0.0, 1.0, 0.0, 0.01681, 0.0, 1.0, 0.0, 0.01681, 0.0, 1.0, 0.0, 0.01681, 0.0, 1.0, 0.0, 0.01681, 0.0, 1.0, 0.0, 0.01681, 0.0, 1.0, 0.0, 0.009721, 0.0, 1.0, 0.0, 0.009134, 0.0, 1.0, 0.0, 0.0006071, 0.0, 1.0, 0.0, 0.01681, 0.0, 1.0, 0.0, 0.01681, 0.0, 1.0, 0.0, 0.01681, 0.0, 1.0, 0.0, 0.01681, 0.0, 1.0, 0.0, 0.01681, 0.0, 1.0, 0.0, 0.0006071, 0.0, 1.0, 0.0, 0.01681, 0.0, 1.0, 0.0, 0.01681, 0.0, 1.0, 0.0, 0.01681, 0.0, 1.0, 0.0, 0.01681, 0.0, 1.0, 0.0, 0.01681, 0.0, 1.0, 0.0, 0.01681, 0.0, 1.0, 0.0, 0.009721, 0.0, 1.0, 0.0, 0.009721, 0.0, 1.0, 0.0, 0.009721, 0.0, 1.0, 0.0, 0.008023, 0.0, 1.0, 0.0, 0.009721, 0.0, 1.0, 0.0, 0.0006071, 0.0, 1.0, 0.0, 0.01681, 0.0, 1.0, 0.0, 0.01681, 0.0, 1.0, 0.0, 0.01681, 0.0, 1.0, 0.0, 0.01681, 0.0, 1.0, 0.0, 0.01681, 0.0, 1.0, 0.0, 0.01681, 0.0, 1.0, 0.0, 0.009721, 0.0, 1.0, 0.0, 0.009721, 0.0, 1.0, 0.0, 0.009721, 0.0, 1.0, 0.0, 0.006512, 0.0, 1.0, 0.0, 0.009721, 0.0, 1.0, 0.0, 0.0006071, 0.0, 1.0, 0.0, 0.01681, 0.0, 1.0, 0.0, 0.01681, 0.0, 1.0, 0.0, 0.01681, 0.0, 1.0, 0.0, 0.01681, 0.0, 1.0, 0.0, 0.01681, 0.0, 1.0, 0.0, 0.01681, 0.0, 1.0, 0.0, 0.009721, 0.0, 1.0, 0.0, 0.009721, 0.0, 1.0, 0.0, 0.01681, 0.0, 1.0, 0.0, 0.01681, 0.0, 1.0, 0.0, 0.01681, 0.0, 1.0, 0.0, 0.0006071, 0.0, 1.0, 0.0, 0.01681, 0.0, 1.0, 0.0, 0.01681, 0.0, 1.0, 0.0, 0.01681, 0.0, 1.0, 0.0, 0.009134, 0.0, 1.0, 0.0, 0.009721, 0.0, 1.0, 0.0, 0.0006071, 0.0, 1.0, 0.0, 0.01681, 0.0, 1.0, 0.0, 0.01521, 0.0, 1.0, 0.0, 0.01681, 0.0, 1.0, 0.0, 0.009134, 0.0, 1.0, 0.0, 0.01681, 0.0, 1.0, 0.0, 0.0009106, 0.0, 1.0, 0.0, 0.01681, 0.0, 1.0, 0.0, 0.0006071, 0.0, 1.0, 0.0, 0.01681, 0.0, 1.0, 0.0, 0.01681, 0.0, 1.0, 0.0, 0.01681, 0.0, 1.0, 0.0, 0.0006071, 0.0, 1.0, 0.0, 0.01681, 0.0, 1.0, 0.0, 0.0009106, 0.0, 1.0, 0.0, 0.01681, 0.0, 1.0, 0.0, 0.009721, 0.0, 1.0, 0.0, 0.01681, 0.0, 1.0, 0.0, 0.01681, 0.0, 1.0, 0.0, 0.01681, 0.0, 1.0, 0.0, 0.01681, 0.0, 1.0, 0.0, 0.0006071, 0.0, 1.0, 0.0, 0.01681, 0.0, 1.0, 0.0, 0.0006071, 0.0, 1.0, 0.0, 0.01681, 0.0, 1.0, 0.0, 0.009134, 0.0, 1.0, 0.0, 0.01681, 0.0, 1.0, 0.0, 0.0009106, 0.0, 1.0, 0.0, 0.01681, 0.0, 1.0, 0.0, 0.0006071, 0.0, 1.0, 0.0, 0.01681, 0.0, 1.0, 0.0, 0.01681, 0.0, 1.0, 0.0, 0.01681, 0.0, 1.0, 0.0, 0.01681, 0.0, 1.0, 0.0, 0.009721, 0.0, 1.0, 0.0, 0.01681, 0.0, 1.0, 0.0, 0.0006071, 0.0, 1.0, 0.0, 0.01681, 0.0, 1.0, 0.0, 0.0009106, 0.0, 1.0, 0.0, 0.01681, 0.0, 1.0, 0.0, 0.01681, 0.0, 1.0, 0.0, 0.01681, 0.0, 1.0, 0.0, 0.01681, 0.0, 1.0, 0.0, 0.009721, 0.0, 1.0, 0.0, 0.01681, 0.0, 1.0, 0.0, 0.0006071, 0.0, 1.0, 0.0, 0.01681, 0.0, 1.0, 0.0, 0.0006071, 0.0, 1.0, 0.0, 0.01681, 0.0, 1.0, 0.0, 0.01681, 0.0, 1.0, 0.0, 0.01681, 0.0, 1.0, 0.0, 0.0009106, 0.0, 1.0, 0.0, 0.01681, 0.0, 1.0, 0.0, 0.0006071, 0.0, 1.0, 0.0, 0.01681, 0.0, 1.0, 0.0, 0.01681, 0.0, 1.0, 0.0, 0.01681, 0.0, 1.0, 0.0, 0.01681, 0.0, 1.0, 0.0, 0.009134, 0.0, 1.0, 0.0, 0.01681, 0.0, 1.0, 0.0, 0.0006071, 0.0, 1.0, 0.0, 0.01681, 0.0, 1.0, 0.0, 0.0009106, 0.0, 1.0, 0.0, 0.01681, 0.0, 1.0, 0.0, 0.01681, 0.0, 1.0, 0.0, 0.01681, 0.0, 1.0, 0.0, 0.0006071, 0.0, 1.0, 0.0, 0.01681, 0.0, 1.0, 0.0, 0.01681, 0.0, 1.0, 0.0, 0.01681, 0.0, 1.0, 0.0, 0.0137, 0.0, 1.0, 0.0, 0.01681, 0.0, 1.0, 0.0, 0.0009106, 0.0, 1.0, 0.0, 0.01681, 0.0, 1.0, 0.0, 0.01681, 0.0, 1.0, 0.0, 0.01681, 0.0, 1.0, 0.0, 0.01681, 0.0, 1.0, 0.0, 0.0137, 0.0, 1.0, 0.0, 0.0009106, 0.0, 1.0, 0.0, 0.01681, 0.0, 1.0, 0.0, 0.01681, 0.0, 1.0, 0.0, 0.01681, 0.0, 1.0, 0.0, 0.01681, 0.0, 1.0, 0.0, 0.01681, 0.0, 1.0, 0.0, 0.01681, 0.0, 1.0, 0.0, 0.009721, 0.0, 1.0, 0.0, 0.009134, 0.0, 1.0, 0.0, 0.001214, 0.0, 1.0, 0.0, 0.01681, 0.0, 1.0, 0.0, 0.01681, 0.0, 1.0, 0.0, 0.01681, 0.0, 1.0, 0.0, 0.009721, 0.0, 1.0, 0.0, 0.01681, 0.0, 1.0, 0.0, 0.009721, 0.0, 1.0, 0.0, 0.007499, 0.0, 1.0, 0.0, 0.009721, 0.0, 1.0, 0.0, 0.0009106, 0.0, 1.0, 0.0, 0.01681, 0.0, 1.0, 0.0, 0.01229, 0.0, 1.0, 0.0, 0.01681, 0.0, 1.0, 0.0, 0.01681, 0.0, 1.0, 0.0, 0.01681, 0.0, 1.0, 0.0, 0.0009106, 0.0, 1.0, 0.0, 0.01681, 0.0, 1.0, 0.0, 0.0009106, 0.0, 1.0, 0.0, 0.01681, 0.0, 1.0, 0.0, 0.01681, 0.0, 1.0, 0.0, 0.01681, 0.0, 1.0, 0.0, 0.01681, 0.0, 1.0, 0.0, 0.009721, 0.0, 1.0, 0.0, 0.01681, 0.0, 1.0, 0.0, 0.0009106, 0.0, 1.0, 0.0, 0.01681, 0.0, 1.0, 0.0, 0.0009106, 0.0, 1.0, 0.0, 0.01681, 0.0, 1.0, 0.0, 0.01681, 0.0, 1.0, 0.0, 0.01681, 0.0, 1.0, 0.0, 0.01681, 0.0, 1.0, 0.0, 0.009721, 0.0, 1.0, 0.0, 0.01681, 0.0, 1.0, 0.0, 0.0009106, 0.0, 1.0, 0.0, 0.01681, 0.0, 1.0, 0.0, 0.01681, 0.0, 1.0, 0.0, 0.01681, 0.0, 1.0, 0.0, 0.01681, 0.0, 1.0, 0.0, 0.01681, 0.0, 1.0, 0.0, 0.0006071, 0.0, 1.0, 0.0, 0.01681, 0.0, 1.0, 0.0, 0.01681, 0.0, 1.0, 0.0, 0.01681, 0.0, 1.0, 0.0, 0.01681, 0.0, 1.0, 0.0, 0.01681, 0.0, 1.0, 0.0, 0.01681, 0.0, 1.0, 0.0, 0.009134, 0.0, 1.0, 0.0, 0.01681, 0.0, 1.0, 0.0, 0.0006071, 0.0, 1.0, 0.0, 0.001518, 0.0, 1.0, 0.0, 0.0009106, 0.0, 1.0, 0.03434, 0.1779, 0.002428, 1.0, 0.01764, 0.1144, 0.0, 1.0, 0.01681, 0.1119, 0.0, 1.0, 0.03434, 0.1779, 0.002428, 1.0, 0.02843, 0.1529, 0.001214, 1.0, 0.01764, 0.1144, 0.0, 1.0, 0.02843, 0.1529, 0.001214, 1.0, 0.01681, 0.1119, 0.0003035, 1.0, 0.01764, 0.117, 0.0, 1.0, 0.03434, 0.1779, 0.002428, 1.0, 0.01521, 0.1046, 0.0, 1.0, 0.01681, 0.1119, 0.0, 1.0, 0.01521, 0.107, 0.0, 1.0, 0.03434, 0.1779, 0.002428, 1.0, 0.01681, 0.1119, 0.0, 1.0, 0.02843, 0.1529, 0.001214, 1.0, 0.02519, 0.1441, 0.0006071, 1.0, 0.01681, 0.1119, 0.0003035, 1.0, 0.03434, 0.1779, 0.002428, 1.0, 0.016, 0.107, 0.0, 1.0, 0.01764, 0.1144, 0.0, 1.0, 0.03434, 0.1779, 0.002428, 1.0, 0.01521, 0.107, 0.0, 1.0, 0.016, 0.107, 0.0, 1.0, 0.03434, 0.1779, 0.002428, 1.0, 0.016, 0.1095, 0.0, 1.0, 0.01521, 0.1046, 0.0, 1.0, 0.0, 0.0003035, 0.0, 1.0, 0.0, 0.009134, 0.0, 1.0, 0.0, 0.008023, 0.0, 1.0, 0.0, 0.006512, 0.0, 1.0, 0.0, 0.008023, 0.0, 1.0, 0.0, 0.0003035, 0.0, 1.0, 0.0, 0.0003035, 0.0, 1.0, 0.0, 0.008023, 0.0, 1.0, 0.0, 0.009721, 0.0, 1.0, 0.0, 0.0003035, 0.0, 1.0, 0.0, 0.009134, 0.0, 1.0, 0.0, 0.009134, 0.0, 1.0, 0.03434, 0.1779, 0.002428, 1.0, 0.02519, 0.1441, 0.0006071, 1.0, 0.02843, 0.1529, 0.001214, 1.0, 0.03434, 0.1779, 0.002428, 1.0, 0.03434, 0.1779, 0.002428, 1.0, 0.02519, 0.1441, 0.0009106, 1.0, 0.03434, 0.1779, 0.002428, 1.0, 0.03434, 0.1779, 0.002428, 1.0, 0.02624, 0.15, 0.0009106, 1.0, 0.0, 0.0003035, 0.0, 1.0, 0.0, 0.009134, 0.0, 1.0, 0.0, 0.0, 0.0, 1.0, 0.03434, 0.1779, 0.002428, 1.0, 0.03434, 0.1779, 0.002428, 1.0, 0.03434, 0.1779, 0.002428, 1.0, 0.0, 0.0003035, 0.0, 1.0, 0.0, 0.0006071, 0.0, 1.0, 0.0, 0.009134, 0.0, 1.0, 0.0, 0.0, 0.0, 1.0, 0.0, 0.009721, 0.0, 1.0, 0.0, 0.0, 0.0, 1.0, 0.0, 0.0, 0.0, 1.0, 0.0, 0.009134, 0.0, 1.0, 0.0, 0.0003035, 0.0, 1.0, 0.0, 0.0003035, 0.0, 1.0, 0.0, 0.009134, 0.0, 1.0, 0.0, 0.009721, 0.0, 1.0, 0.0, 0.0006071, 0.0, 1.0, 0.0, 0.007499, 0.0, 1.0, 0.0, 0.0, 0.0, 1.0, 0.03434, 0.1779, 0.002428, 1.0, 0.03434, 0.1779, 0.002428, 1.0, 0.02519, 0.1441, 0.0006071, 1.0, 0.0, 0.0006071, 0.0, 1.0, 0.0, 0.0003035, 0.0, 1.0, 0.0, 0.0003035, 0.0, 1.0, 0.0, 0.006512, 0.0, 1.0, 0.0, 0.0003035, 0.0, 1.0, 0.0, 0.0003035, 0.0, 1.0, 0.0, 0.0003035, 0.0, 1.0, 0.0, 0.001214, 0.0, 1.0, 0.0, 0.007499, 0.0, 1.0, 0.0, 0.001214, 0.0, 1.0, 0.0, 0.0003035, 0.0, 1.0, 0.0, 0.0, 0.0, 1.0, 0.0, 0.0003035, 0.0, 1.0, 0.0, 0.0, 0.0, 1.0, 0.0, 0.0006071, 0.0, 1.0, 0.0, 0.0, 0.0, 1.0, 0.0, 0.0003035, 0.0, 1.0, 0.0, 0.0006071, 0.0, 1.0, 0.0, 0.0, 0.0, 1.0, 0.0, 0.0, 0.0, 1.0, 0.0, 0.0006071, 0.0, 1.0, 0.0, 0.0003035, 0.0, 1.0, 0.0, 0.0006071, 0.0, 1.0, 0.0, 0.0, 0.0, 1.0, 0.0, 0.0, 0.0, 1.0, 0.0, 0.007499, 0.0, 1.0, 0.0, 0.001214, 0.0, 1.0, 0.0, 0.007499, 0.0, 1.0, 0.0, 0.0006071, 0.0, 1.0, 0.0, 0.0003035, 0.0, 1.0, 0.03434, 0.1779, 0.002428, 1.0, 0.03434, 0.1779, 0.002428, 1.0, 0.03434, 0.1779, 0.002428, 1.0, 0.03434, 0.1779, 0.002428, 1.0, 0.03434, 0.1779, 0.002428, 1.0, 0.03434, 0.1779, 0.002428, 1.0, 0.03434, 0.1779, 0.002428, 1.0, 0.03434, 0.1779, 0.002428, 1.0, 0.03434, 0.1779, 0.002428, 1.0, 0.0, 0.02624, 0.0, 1.0, 0.0, 0.02624, 0.0, 1.0, 0.0, 0.002125, 0.0, 1.0, 0.006995, 0.06848, 0.0, 1.0, 0.01764, 0.1144, 0.0, 1.0, 0.001214, 0.0331, 0.0, 1.0, 0.006995, 0.06848, 0.0, 1.0, 0.001214, 0.0331, 0.0, 1.0, 0.0, 0.02624, 0.0, 1.0, 0.0, 0.02624, 0.0, 1.0, 0.001214, 0.0331, 0.0, 1.0, 0.0, 0.0009106, 0.0, 1.0, 0.01764, 0.1144, 0.0, 1.0, 0.02843, 0.1529, 0.001214, 1.0, 0.01521, 0.1046, 0.0, 1.0, 0.01764, 0.1144, 0.0, 1.0, 0.01521, 0.1046, 0.0, 1.0, 0.001214, 0.0331, 0.0, 1.0, 0.001214, 0.0331, 0.0, 1.0, 0.001214, 0.0331, 0.0, 1.0, 0.0, 0.0006071, 0.0, 1.0, 0.01521, 0.1046, 0.0, 1.0, 0.01764, 0.117, 0.0, 1.0, 0.001214, 0.0331, 0.0, 1.0, 0.001214, 0.0331, 0.0, 1.0, 0.001214, 0.0331, 0.0, 1.0, 0.0, 0.0006071, 0.0, 1.0, 0.01764, 0.117, 0.0, 1.0, 0.01681, 0.1119, 0.0003035, 1.0, 0.001214, 0.0331, 0.0, 1.0, 0.001214, 0.0331, 0.0, 1.0, 0.001214, 0.0331, 0.0, 1.0, 0.0, 0.0006071, 0.0, 1.0, 0.001214, 0.0331, 0.0, 1.0, 0.0009106, 0.0319, 0.0, 1.0, 0.0, 0.0006071, 0.0, 1.0, 0.0009106, 0.0319, 0.0, 1.0, 0.0, 0.02624, 0.0, 1.0, 0.0, 0.0006071, 0.0, 1.0, 0.01096, 0.08438, 0.0, 1.0, 0.002125, 0.03955, 0.0, 1.0, 0.0, 0.02624, 0.0, 1.0, 0.01681, 0.1119, 0.0, 1.0, 0.001214, 0.0331, 0.0, 1.0, 0.002125, 0.03955, 0.0, 1.0, 0.0, 0.01521, 0.0, 1.0, 0.001214, 0.0331, 0.0, 1.0, 0.0, 0.0006071, 0.0, 1.0, 0.01521, 0.1046, 0.0, 1.0, 0.0009106, 0.0319, 0.0, 1.0, 0.001214, 0.0331, 0.0, 1.0, 0.0009106, 0.0319, 0.0, 1.0, 0.0, 0.0009106, 0.0, 1.0, 0.0, 0.0006071, 0.0, 1.0, 0.0009106, 0.03071, 0.0, 1.0, 0.0, 0.0006071, 0.0, 1.0, 0.0, 0.0009106, 0.0, 1.0, 0.016, 0.1095, 0.0, 1.0, 0.0009106, 0.0319, 0.0, 1.0, 0.0009106, 0.03071, 0.0, 1.0, 0.0009106, 0.0319, 0.0, 1.0, 0.0, 0.0006071, 0.0, 1.0, 0.0, 0.0006071, 0.0, 1.0, 0.0009106, 0.0319, 0.0, 1.0, 0.0, 0.0009106, 0.0, 1.0, 0.0, 0.0006071, 0.0, 1.0, 0.016, 0.1095, 0.0, 1.0, 0.006049, 0.06301, 0.0, 1.0, 0.002125, 0.03955, 0.0, 1.0, 0.002125, 0.03955, 0.0, 1.0, 0.0, 0.02624, 0.0, 1.0, 0.0009106, 0.0319, 0.0, 1.0, 0.0, 0.02624, 0.0, 1.0, 0.0, 0.0006071, 0.0, 1.0, 0.0, 0.0009106, 0.0, 1.0, 0.016, 0.1095, 0.0, 1.0, 0.016, 0.107, 0.0, 1.0, 0.006049, 0.06301, 0.0, 1.0, 0.002125, 0.03955, 0.0, 1.0, 0.006049, 0.06301, 0.0, 1.0, 0.0, 0.02624, 0.0, 1.0, 0.0, 0.02624, 0.0, 1.0, 0.0, 0.0006071, 0.0, 1.0, 0.0, 0.0006071, 0.0, 1.0, 0.006049, 0.06301, 0.0, 1.0, 0.016, 0.107, 0.0, 1.0, 0.0009106, 0.0319, 0.0, 1.0, 0.0009106, 0.0319, 0.0, 1.0, 0.0, 0.0009106, 0.0, 1.0, 0.0, 0.0006071, 0.0, 1.0, 0.016, 0.107, 0.0, 1.0, 0.01764, 0.1144, 0.0, 1.0, 0.002125, 0.03955, 0.0, 1.0, 0.002125, 0.03955, 0.0, 1.0, 0.0, 0.02624, 0.0, 1.0, 0.0009106, 0.0319, 0.0, 1.0, 0.0, 0.02624, 0.0, 1.0, 0.0, 0.0006071, 0.0, 1.0, 0.0, 0.0009106, 0.0, 1.0, 0.002125, 0.03955, 0.0, 1.0, 0.0, 0.0185, 0.0, 1.0, 0.0, 0.02624, 0.0, 1.0, 0.02624, 0.15, 0.0009106, 1.0, 0.01521, 0.1046, 0.0, 1.0, 0.01764, 0.1144, 0.0, 1.0, 0.01764, 0.1144, 0.0, 1.0, 0.01521, 0.1046, 0.0, 1.0, 0.002125, 0.03955, 0.0, 1.0, 0.0, 0.0185, 0.0, 1.0, 0.0006071, 0.03071, 0.0, 1.0, 0.0, 0.0009106, 0.0, 1.0, 0.01521, 0.1046, 0.0, 1.0, 0.01764, 0.1144, 0.0, 1.0, 0.002125, 0.03955, 0.0, 1.0, 0.0006071, 0.03071, 0.0, 1.0, 0.0, 0.01229, 0.0, 1.0, 0.0, 0.001214, 0.0, 1.0, 0.002125, 0.03955, 0.0, 1.0, 0.0, 0.01229, 0.0, 1.0, 0.0006071, 0.03071, 0.0, 1.0, 0.016, 0.107, 0.0, 1.0, 0.0009106, 0.0319, 0.0, 1.0, 0.002125, 0.03955, 0.0, 1.0, 0.0009106, 0.0319, 0.0, 1.0, 0.0, 0.0009106, 0.0, 1.0, 0.0, 0.01229, 0.0, 1.0, 0.01521, 0.107, 0.0, 1.0, 0.0009106, 0.03071, 0.0, 1.0, 0.0009106, 0.0319, 0.0, 1.0, 0.0009106, 0.03071, 0.0, 1.0, 0.0, 0.0009106, 0.0, 1.0, 0.0, 0.0009106, 0.0, 1.0, 0.0009106, 0.03071, 0.0, 1.0, 0.0, 0.0009106, 0.0, 1.0, 0.0, 0.0009106, 0.0, 1.0, 0.01521, 0.107, 0.0, 1.0, 0.01681, 0.1119, 0.0, 1.0, 0.0006071, 0.03071, 0.0, 1.0, 0.0006071, 0.03071, 0.0, 1.0, 0.0, 0.02624, 0.0, 1.0, 0.0, 0.0006071, 0.0, 1.0, 0.0006071, 0.03071, 0.0, 1.0, 0.006995, 0.06848, 0.0, 1.0, 0.0, 0.02624, 0.0, 1.0, 0.0, 0.0006071, 0.0, 1.0, 0.0, 0.0006071, 0.0, 1.0, 0.0, 0.01681, 0.0, 1.0, 0.0, 0.01681, 0.0, 1.0, 0.0, 0.01681, 0.0, 1.0, 0.0, 0.01681, 0.0, 1.0, 0.0, 0.01681, 0.0, 1.0, 0.0, 0.01681, 0.0, 1.0, 0.0, 0.009134, 0.0, 1.0, 0.0, 0.0006071, 0.0, 1.0, 0.0, 0.0009106, 0.0, 1.0, 0.0, 0.01681, 0.0, 1.0, 0.0, 0.009134, 0.0, 1.0, 0.0, 0.009721, 0.0, 1.0, 0.0, 0.008023, 0.0, 1.0, 0.0, 0.0009106, 0.0, 1.0, 0.0, 0.0006071, 0.0, 1.0, 0.0, 0.01681, 0.0, 1.0, 0.0, 0.0006071, 0.0, 1.0, 0.0, 0.0006071, 0.0, 1.0, 0.0, 0.01681, 0.0, 1.0, 0.0, 0.01681, 0.0, 1.0, 0.0, 0.01681, 0.0, 1.0, 0.0, 0.01681, 0.0, 1.0, 0.0, 0.01681, 0.0, 1.0, 0.0, 0.01681, 0.0, 1.0, 0.0, 0.009721, 0.0, 1.0, 0.0, 0.0006071, 0.0, 1.0, 0.0, 0.0006071, 0.0, 1.0, 0.0, 0.01681, 0.0, 1.0, 0.0, 0.01681, 0.0, 1.0, 0.0, 0.01681, 0.0, 1.0, 0.0, 0.01681, 0.0, 1.0, 0.0, 0.01681, 0.0, 1.0, 0.0, 0.01681, 0.0, 1.0, 0.0, 0.009721, 0.0, 1.0, 0.0, 0.009721, 0.0, 1.0, 0.0, 0.006512, 0.0, 1.0, 0.0, 0.008023, 0.0, 1.0, 0.0, 0.0006071, 0.0, 1.0, 0.0, 0.0006071, 0.0, 1.0, 0.0, 0.01681, 0.0, 1.0, 0.0, 0.01681, 0.0, 1.0, 0.0, 0.01681, 0.0, 1.0, 0.0, 0.01681, 0.0, 1.0, 0.0, 0.01681, 0.0, 1.0, 0.0, 0.01681, 0.0, 1.0, 0.0, 0.009721, 0.0, 1.0, 0.0, 0.01681, 0.0, 1.0, 0.0, 0.01681, 0.0, 1.0, 0.0, 0.01681, 0.0, 1.0, 0.0, 0.01681, 0.0, 1.0, 0.0, 0.01681, 0.0, 1.0, 0.0, 0.009721, 0.0, 1.0, 0.0, 0.009721, 0.0, 1.0, 0.0, 0.008023, 0.0, 1.0, 0.0, 0.006512, 0.0, 1.0, 0.0, 0.0006071, 0.0, 1.0, 0.0, 0.0006071, 0.0, 1.0, 0.0, 0.01681, 0.0, 1.0, 0.0, 0.009721, 0.0, 1.0, 0.0, 0.009721, 0.0, 1.0, 0.0, 0.008023, 0.0, 1.0, 0.0, 0.01681, 0.0, 1.0, 0.0, 0.01681, 0.0, 1.0, 0.0, 0.009721, 0.0, 1.0, 0.0, 0.0006071, 0.0, 1.0, 0.0, 0.01521, 0.0, 1.0, 0.0, 0.01681, 0.0, 1.0, 0.0, 0.01681, 0.0, 1.0, 0.0, 0.01681, 0.0, 1.0, 0.0, 0.01681, 0.0, 1.0, 0.0, 0.01681, 0.0, 1.0, 0.0, 0.01681, 0.0, 1.0, 0.0, 0.01681, 0.0, 1.0, 0.0, 0.0009106, 0.0, 1.0, 0.0, 0.01681, 0.0, 1.0, 0.0, 0.01681, 0.0, 1.0, 0.0, 0.01681, 0.0, 1.0, 0.0, 0.009721, 0.0, 1.0, 0.0, 0.009134, 0.0, 1.0, 0.0, 0.01681, 0.0, 1.0, 0.0, 0.01681, 0.0, 1.0, 0.0, 0.01681, 0.0, 1.0, 0.0, 0.0006071, 0.0, 1.0, 0.0, 0.01681, 0.0, 1.0, 0.0, 0.01681, 0.0, 1.0, 0.0, 0.01681, 0.0, 1.0, 0.0, 0.009134, 0.0, 1.0, 0.0, 0.009721, 0.0, 1.0, 0.0, 0.01681, 0.0, 1.0, 0.0, 0.01681, 0.0, 1.0, 0.0, 0.01681, 0.0, 1.0, 0.0, 0.0009106, 0.0, 1.0, 0.0, 0.01681, 0.0, 1.0, 0.0, 0.01681, 0.0, 1.0, 0.0, 0.01681, 0.0, 1.0, 0.0, 0.009721, 0.0, 1.0, 0.0, 0.009134, 0.0, 1.0, 0.0, 0.01681, 0.0, 1.0, 0.0, 0.01681, 0.0, 1.0, 0.0, 0.01681, 0.0, 1.0, 0.0, 0.0006071, 0.0, 1.0, 0.0, 0.01681, 0.0, 1.0, 0.0, 0.01681, 0.0, 1.0, 0.0, 0.01681, 0.0, 1.0, 0.0, 0.01681, 0.0, 1.0, 0.0, 0.01681, 0.0, 1.0, 0.0, 0.0006071, 0.0, 1.0, 0.0, 0.01681, 0.0, 1.0, 0.0, 0.01681, 0.0, 1.0, 0.0, 0.01681, 0.0, 1.0, 0.0, 0.009134, 0.0, 1.0, 0.0, 0.009721, 0.0, 1.0, 0.0, 0.0009106, 0.0, 1.0, 0.0, 0.01681, 0.0, 1.0, 0.0, 0.01681, 0.0, 1.0, 0.0, 0.01681, 0.0, 1.0, 0.0, 0.01681, 0.0, 1.0, 0.0, 0.01681, 0.0, 1.0, 0.0, 0.0006071, 0.0, 1.0, 0.0, 0.01681, 0.0, 1.0, 0.0, 0.01681, 0.0, 1.0, 0.0, 0.01681, 0.0, 1.0, 0.0, 0.0137, 0.0, 1.0, 0.0, 0.009134, 0.0, 1.0, 0.0, 0.0006071, 0.0, 1.0, 0.0, 0.0185, 0.0, 1.0, 0.0, 0.01681, 0.0, 1.0, 0.0, 0.01681, 0.0, 1.0, 0.0, 0.01681, 0.0, 1.0, 0.0, 0.0137, 0.0, 1.0, 0.0, 0.0185, 0.0, 1.0, 0.0, 0.0009106, 0.0, 1.0, 0.0, 0.01681, 0.0, 1.0, 0.0, 0.0137, 0.0, 1.0, 0.0, 0.009134, 0.0, 1.0, 0.0, 0.009134, 0.0, 1.0, 0.0, 0.01681, 0.0, 1.0, 0.0, 0.01681, 0.0, 1.0, 0.0, 0.01681, 0.0, 1.0, 0.0, 0.0137, 0.0, 1.0, 0.0, 0.01681, 0.0, 1.0, 0.0, 0.009134, 0.0, 1.0, 0.0, 0.0009106, 0.0, 1.0, 0.0, 0.001214, 0.0, 1.0, 0.0, 0.01681, 0.0, 1.0, 0.0, 0.01681, 0.0, 1.0, 0.0, 0.01681, 0.0, 1.0, 0.0, 0.01681, 0.0, 1.0, 0.0, 0.01681, 0.0, 1.0, 0.0, 0.01681, 0.0, 1.0, 0.0, 0.009721, 0.0, 1.0, 0.0, 0.009134, 0.0, 1.0, 0.0, 0.009721, 0.0, 1.0, 0.0, 0.007499, 0.0, 1.0, 0.0, 0.001214, 0.0, 1.0, 0.0, 0.01229, 0.0, 1.0, 0.0, 0.01681, 0.0, 1.0, 0.0, 0.01681, 0.0, 1.0, 0.0, 0.01681, 0.0, 1.0, 0.0, 0.01681, 0.0, 1.0, 0.0, 0.01681, 0.0, 1.0, 0.0, 0.01681, 0.0, 1.0, 0.0, 0.01681, 0.0, 1.0, 0.0, 0.01681, 0.0, 1.0, 0.0, 0.009721, 0.0, 1.0, 0.0, 0.009721, 0.0, 1.0, 0.0, 0.0009106, 0.0, 1.0, 0.0, 0.01681, 0.0, 1.0, 0.0, 0.01681, 0.0, 1.0, 0.0, 0.0009106, 0.0, 1.0, 0.0, 0.01681, 0.0, 1.0, 0.0, 0.01681, 0.0, 1.0, 0.0, 0.01681, 0.0, 1.0, 0.0, 0.01681, 0.0, 1.0, 0.0, 0.01681, 0.0, 1.0, 0.0, 0.009721, 0.0, 1.0, 0.0, 0.009134, 0.0, 1.0, 0.0, 0.007499, 0.0, 1.0, 0.0, 0.0009106, 0.0, 1.0, 0.0, 0.01681, 0.0, 1.0, 0.0, 0.01681, 0.0, 1.0, 0.0, 0.01681, 0.0, 1.0, 0.0, 0.01681, 0.0, 1.0, 0.0, 0.01681, 0.0, 1.0, 0.0, 0.01681, 0.0, 1.0, 0.0, 0.009134, 0.0, 1.0, 0.0, 0.009721, 0.0, 1.0, 0.0, 0.0009106, 0.0, 1.0, 0.0, 0.0006071, 0.0, 1.0, 0.0, 0.01681, 0.0, 1.0, 0.0, 0.01681, 0.0, 1.0, 0.0, 0.01681, 0.0, 1.0, 0.0, 0.01681, 0.0, 1.0, 0.0, 0.01681, 0.0, 1.0, 0.0, 0.009134, 0.0, 1.0, 0.0, 0.009134, 0.0, 1.0, 0.0, 0.0006071, 0.0, 1.0, 0.0, 0.0006071, 0.0, 1.0, 0.0, 0.001518, 0.0, 1.0, 0.0, 0.0009106, 0.0, 1.0, 0.0, 0.001518, 0.0, 1.0, 0.0, 0.002125, 0.0, 1.0, 0.03434, 0.1779, 0.002428, 1.0, 0.01681, 0.1119, 0.0, 1.0, 0.0185, 0.1195, 0.0, 1.0, 0.016, 0.1095, 0.0, 1.0, 0.03434, 0.1779, 0.002428, 1.0, 0.016, 0.107, 0.0, 1.0, 0.03434, 0.1779, 0.002428, 1.0, 0.01764, 0.1144, 0.0, 1.0, 0.016, 0.107, 0.0, 1.0, 0.02624, 0.15, 0.0009106, 1.0, 0.03434, 0.1779, 0.002428, 1.0, 0.01764, 0.1144, 0.0, 1.0, 0.03434, 0.1779, 0.002428, 1.0, 0.0185, 0.1195, 0.0, 1.0, 0.02519, 0.1441, 0.0009106, 1.0, 0.03434, 0.1779, 0.002428, 1.0, 0.02624, 0.15, 0.0009106, 1.0, 0.01764, 0.1144, 0.0, 1.0, 0.03434, 0.1779, 0.002428, 1.0, 0.02843, 0.1529, 0.001214, 1.0, 0.03434, 0.1779, 0.002428, 1.0, 0.03434, 0.1779, 0.002428, 1.0, 0.03434, 0.1779, 0.002428, 1.0, 0.01521, 0.1046, 0.0, 1.0, 0.03434, 0.1779, 0.002428, 1.0, 0.03434, 0.1779, 0.002428, 1.0, 0.016, 0.1095, 0.0, 1.0, 0.03434, 0.1779, 0.002428, 1.0, 0.03434, 0.1779, 0.002428, 1.0, 0.01764, 0.1144, 0.0, 1.0, 0.03434, 0.1779, 0.002428, 1.0, 0.03434, 0.1779, 0.002428, 1.0, 0.01521, 0.107, 0.0, 1.0, 0.0, 0.0006071, 0.0, 1.0, 0.0, 0.009134, 0.0, 1.0, 0.0, 0.009134, 0.0, 1.0, 0.0, 0.006512, 0.0, 1.0, 0.0, 0.0003035, 0.0, 1.0, 0.0, 0.008023, 0.0, 1.0, 0.0, 0.001214, 0.0, 1.0, 0.0, 0.0003035, 0.0, 1.0, 0.0, 0.008023, 0.0, 1.0, 0.0, 0.0003035, 0.0, 1.0, 0.0, 0.001214, 0.0, 1.0, 0.0, 0.008023, 0.0, 1.0, 0.0, 0.0003035, 0.0, 1.0, 0.0, 0.009721, 0.0, 1.0, 0.0, 0.009134, 0.0, 1.0, 0.0, 0.0006071, 0.0, 1.0, 0.0, 0.0003035, 0.0, 1.0, 0.0, 0.009134, 0.0, 1.0, 0.0, 0.0006071, 0.0, 1.0, 0.0, 0.009134, 0.0, 1.0, 0.0, 0.007499, 0.0, 1.0, 0.0, 0.0006071, 0.0, 1.0, 0.0, 0.007499, 0.0, 1.0, 0.0, 0.009134, 0.0, 1.0, 0.02519, 0.1441, 0.0006071, 1.0, 0.03434, 0.1779, 0.002428, 1.0, 0.02519, 0.1441, 0.0009106, 1.0, 0.03434, 0.1779, 0.002428, 1.0, 0.03434, 0.1779, 0.002428, 1.0, 0.03434, 0.1779, 0.002428, 1.0, 0.03434, 0.1779, 0.002428, 1.0, 0.02624, 0.15, 0.0009106, 1.0, 0.03434, 0.1779, 0.002428, 1.0, 0.03434, 0.1779, 0.002428, 1.0, 0.03434, 0.1779, 0.002428, 1.0, 0.016, 0.107, 0.0, 1.0, 0.0, 0.0, 0.0, 1.0, 0.0, 0.009134, 0.0, 1.0, 0.0, 0.009721, 0.0, 1.0, 0.0, 0.0003035, 0.0, 1.0, 0.0, 0.009721, 0.0, 1.0, 0.0, 0.009134, 0.0, 1.0, 0.03434, 0.1779, 0.002428, 1.0, 0.03434, 0.1779, 0.002428, 1.0, 0.03434, 0.1779, 0.002428, 1.0, 0.0, 0.0, 0.0, 1.0, 0.0, 0.009721, 0.0, 1.0, 0.0, 0.009134, 0.0, 1.0])
me_meshid0_name_001.materials.append(mat_m0beanface_v)
me_meshid0_name_001.use_remesh_preserve_volume = False
me_meshid0_name_001.use_remesh_preserve_attributes = False
me_meshid0_name_001.use_mirror_vertex_groups = False
me_meshid0_name_001.use_paint_bone_selection = False
me_meshid0_name_001.use_paint_mask_vertex = True
me_meshid0_name_001.update()
me_meshid0_name_001.normals_split_custom_set([tuple(v) for v in zip(*[iter([0.5697, 0.3093, 0.7614, 0.8915, 0.2426, 0.3827, 0.7625, 0.4878, 0.425, 0.7625, 0.4878, 0.425, 0.8975, 0.2042, -0.391, 0.9369, 0.349, 0.01887, 0.2656, 0.3194, 0.9096, 0.4298, 0.1079, 0.8965, 0.5697, 0.3093, 0.7614, 0.8915, 0.2426, 0.3827, 0.9972, 0.07021, 0.02414, 0.8975, 0.2042, -0.391, 0.4298, 0.1079, 0.8965, 0.8952, -0.1638, 0.4146, 0.8775, 0.09457, 0.4702, 0.8775, 0.09457, 0.4702, 0.9884, -0.1505, 0.02135, 0.9972, 0.07021, 0.02414, 0.1023, -0.1138, 0.9882, 0.3895, -0.3965, 0.8313, 0.5668, -0.1233, 0.8146, 0.5668, -0.1233, 0.8146, 0.7886, -0.496, 0.3634, 0.8952, -0.1638, 0.4146, 0.8952, -0.1638, 0.4146, 0.8868, -0.4618, -0.01557, 0.9884, -0.1505, 0.02135, 0.3895, -0.3965, 0.8313, 0.5526, -0.7789, 0.2965, 0.7886, -0.496, 0.3634, 0.7886, -0.496, 0.3634, 0.6365, -0.7671, -0.08014, 0.8868, -0.4618, -0.01557, 0.1944, -0.5778, 0.7927, 0.2851, -0.9159, 0.2827, 0.5526, -0.7789, 0.2965, 0.5526, -0.7789, 0.2965, 0.3651, -0.9203, -0.1406, 0.6365, -0.7671, -0.08014, 0.1944, -0.5778, 0.7927, 0.09552, -0.5767, 0.8113, 0.2851, -0.9159, 0.2827, -0.05996, -0.1841, 0.9811, 0.09552, -0.5767, 0.8113, 0.1944, -0.5778, 0.7927, 0.09552, -0.5767, 0.8113, 0.1634, -0.9221, 0.3509, 0.2851, -0.9159, 0.2827, 0.2851, -0.9159, 0.2827, 0.1449, -0.9882, -0.04918, 0.3651, -0.9203, -0.1406, 0.06066, -0.0483, 0.997, 0.09552, -0.5767, 0.8113, -0.05996, -0.1841, 0.9811, 0.05286, -0.2452, 0.968, 0.09552, -0.5767, 0.8113, 0.06066, -0.0483, 0.997, 0.05286, -0.2452, 0.968, 0.05396, -0.7378, 0.6728, 0.09552, -0.5767, 0.8113, 0.05396, -0.7378, 0.6728, 0.0134, -0.9855, 0.1693, 0.1634, -0.9221, 0.3509, 0.1634, -0.9221, 0.3509, 0.0134, -0.9855, 0.1693, 0.1449, -0.9882, -0.04918, -0.1047, -0.3026, 0.9473, 0.05396, -0.7378, 0.6728, 0.05286, -0.2452, 0.968, 0.05396, -0.7378, 0.6728, -0.1908, -0.8373, 0.5124, 0.0134, -0.9855, 0.1693, -0.2497, -0.2489, 0.9358, -0.1908, -0.8373, 0.5124, -0.1047, -0.3026, 0.9473, -0.3632, -0.8107, 0.4593, -0.2, -0.9781, -0.05813, -0.1908, -0.8373, 0.5124, -0.2497, -0.2489, 0.9358, -0.5519, -0.6926, 0.4644, -0.3632, -0.8107, 0.4593, -0.5519, -0.6926, 0.4644, -0.3475, -0.9344, -0.07784, -0.3632, -0.8107, 0.4593, -0.3025, -0.1356, 0.9434, -0.5519, -0.6926, 0.4644, -0.2497, -0.2489, 0.9358, -0.6615, -0.5728, 0.4841, -0.5628, -0.8201, -0.103, -0.5519, -0.6926, 0.4644, -0.3025, -0.1356, 0.9434, -0.7784, -0.3721, 0.5055, -0.6615, -0.5728, 0.4841, -0.7784, -0.3721, 0.5055, -0.7663, -0.642, -0.02548, -0.6615, -0.5728, 0.4841, -0.3025, -0.1356, 0.9434, -0.6238, -0.07151, 0.7783, -0.7784, -0.3721, 0.5055, -0.923, -0.1347, 0.3604, -0.899, -0.4379, -0.0009076, -0.7784, -0.3721, 0.5055, -0.6238, -0.07151, 0.7783, -0.899, 0.1887, 0.3951, -0.923, -0.1347, 0.3604, -0.899, 0.1887, 0.3951, -0.9906, -0.1368, 0.004764, -0.923, -0.1347, 0.3604, -0.4665, 0.1219, 0.8761, -0.6797, 0.4692, 0.5638, -0.899, 0.1887, 0.3951, -0.6797, 0.4692, 0.5638, -0.9776, 0.2085, 0.02754, -0.899, 0.1887, 0.3951, -0.1549, 0.2341, 0.9598, -0.3522, 0.6391, 0.6837, -0.6797, 0.4692, 0.5638, -0.5981, 0.7177, 0.3566, -0.8336, 0.5504, 0.04604, -0.6797, 0.4692, 0.5638, -0.3822, 0.8985, 0.216, -0.6249, 0.7799, -0.03533, -0.5981, 0.7177, 0.3566, -0.3522, 0.6391, 0.6837, -0.2755, 0.8377, 0.4716, -0.3822, 0.8985, 0.216, -0.1992, 0.4493, 0.8709, -0.2755, 0.8377, 0.4716, -0.3522, 0.6391, 0.6837, -0.2755, 0.8377, 0.4716, -0.2933, 0.956, -0.007006, -0.2572, 0.9605, -0.1063, -0.1078, 0.1225, 0.9866, -0.1437, 0.2604, 0.9548, -0.1992, 0.4493, 0.8709, -0.1992, 0.4493, 0.8709, -0.2089, 0.6536, 0.7274, -0.2755, 0.8377, 0.4716, -0.05324, 0.3905, 0.9191, -0.2089, 0.6536, 0.7274, -0.1437, 0.2604, 0.9548, 0.003345, 0.8405, 0.5419, -0.247, 0.9431, 0.2225, -0.2089, 0.6536, 0.7274, 0.1283, 0.3989, 0.908, 0.003345, 0.8405, 0.5419, -0.05324, 0.3905, 0.9191, 0.2884, 0.8003, 0.5257, -0.01039, 0.9992, 0.03831, 0.003345, 0.8405, 0.5419, 0.1283, 0.3989, 0.908, 0.5638, 0.629, 0.5353, 0.2884, 0.8003, 0.5257, 0.5638, 0.629, 0.5353, 0.5776, 0.815, 0.04622, 0.2884, 0.8003, 0.5257, 0.5638, 0.629, 0.5353, 0.8475, 0.5309, 0.002905, 0.5776, 0.815, 0.04622, 0.2656, 0.3194, 0.9096, 0.5697, 0.3093, 0.7614, 0.5638, 0.629, 0.5353, 0.7625, 0.4878, 0.425, 0.9369, 0.349, 0.01887, 0.8475, 0.5309, 0.002905, 0.9134, 0.2338, 0.3333, 0.9604, -0.01117, -0.2785, 0.8896, 0.3035, -0.3414, 0.8896, 0.3035, -0.3414, 0.792, 0.08491, -0.6046, 0.6444, 0.2385, -0.7265, 0.792, 0.08491, -0.6046, 0.5498, -0.007702, -0.8353, 0.2712, 0.1262, -0.9542, 0.9884, -0.1505, 0.02135, 0.881, -0.3817, -0.2797, 0.9604, -0.01117, -0.2785, 0.9604, -0.01117, -0.2785, 0.7716, -0.2628, -0.5792, 0.792, 0.08491, -0.6046, 0.8868, -0.4618, -0.01557, 0.6309, -0.6961, -0.3427, 0.881, -0.3817, -0.2797, 0.881, -0.3817, -0.2797, 0.5442, -0.5462, -0.6368, 0.7716, -0.2628, -0.5792, 0.7716, -0.2628, -0.5792, 0.36, -0.2869, -0.8877, 0.5498, -0.007702, -0.8353, 0.36, -0.2869, -0.8877, 0.1718, 0.1454, -0.9743, 0.5498, -0.007702, -0.8353, 0.6365, -0.7671, -0.08014, 0.3556, -0.8436, -0.4024, 0.6309, -0.6961, -0.3427, 0.6309, -0.6961, -0.3427, 0.2948, -0.6743, -0.677, 0.5442, -0.5462, -0.6368, 0.5442, -0.5462, -0.6368, 0.103, -0.3719, -0.9226, 0.36, -0.2869, -0.8877, 0.103, -0.3719, -0.9226, 0.05498, 0.04163, -0.9976, 0.36, -0.2869, -0.8877, 0.3651, -0.9203, -0.1406, 0.1411, -0.9136, -0.3813, 0.3556, -0.8436, -0.4024, 0.3556, -0.8436, -0.4024, 0.124, -0.7019, -0.7014, 0.2948, -0.6743, -0.677, 0.124, -0.7019, -0.7014, -0.04804, -0.3867, -0.921, 0.103, -0.3719, -0.9226, 0.1411, -0.9136, -0.3813, -0.005407, -0.7333, -0.6799, 0.124, -0.7019, -0.7014, 0.1449, -0.9882, -0.04918, -0.07918, -0.9248, -0.3721, 0.1411, -0.9136, -0.3813, -0.005407, -0.7333, -0.6799, 0.01123, -0.3673, -0.93, -0.04804, -0.3867, -0.921, -0.2, -0.9781, -0.05813, -0.07918, -0.9248, -0.3721, 0.0134, -0.9855, 0.1693, -0.1206, -0.707, -0.6969, 0.01123, -0.3673, -0.93, -0.005407, -0.7333, -0.6799, -0.3475, -0.9344, -0.07784, -0.07918, -0.9248, -0.3721, -0.2, -0.9781, -0.05813, -0.3441, -0.8472, -0.4048, -0.1206, -0.707, -0.6969, -0.07918, -0.9248, -0.3721, -0.5628, -0.8201, -0.103, -0.3441, -0.8472, -0.4048, -0.3475, -0.9344, -0.07784, -0.365, -0.6333, -0.6824, -0.07075, -0.4253, -0.9023, -0.1206, -0.707, -0.6969, -0.6476, -0.6601, -0.3805, -0.365, -0.6333, -0.6824, -0.3441, -0.8472, -0.4048, -0.7663, -0.642, -0.02548, -0.6476, -0.6601, -0.3805, -0.5628, -0.8201, -0.103, -0.6179, -0.4209, -0.6642, -0.2698, -0.2847, -0.9199, -0.365, -0.6333, -0.6824, -0.899, -0.4379, -0.0009076, -0.6476, -0.6601, -0.3805, -0.7663, -0.642, -0.02548, -0.8604, -0.39, -0.3282, -0.6179, -0.4209, -0.6642, -0.6476, -0.6601, -0.3805, -0.7515, -0.1684, -0.6379, -0.4229, -0.07833, -0.9028, -0.6179, -0.4209, -0.6642, -0.9906, -0.1368, 0.004764, -0.8604, -0.39, -0.3282, -0.899, -0.4379, -0.0009076, -0.9391, -0.1043, -0.3275, -0.7515, -0.1684, -0.6379, -0.8604, -0.39, -0.3282, -0.7288, 0.1862, -0.659, -0.4229, -0.07833, -0.9028, -0.7515, -0.1684, -0.6379, -0.9776, 0.2085, 0.02754, -0.9391, -0.1043, -0.3275, -0.9906, -0.1368, 0.004764, -0.9338, 0.2035, -0.2944, -0.7288, 0.1862, -0.659, -0.9391, -0.1043, -0.3275, -0.8336, 0.5504, 0.04604, -0.9338, 0.2035, -0.2944, -0.9776, 0.2085, 0.02754, -0.7815, 0.523, -0.3402, -0.7288, 0.1862, -0.659, -0.9338, 0.2035, -0.2944, -0.521, 0.5184, -0.6781, -0.388, 0.2059, -0.8984, -0.7288, 0.1862, -0.659, -0.6249, 0.7799, -0.03533, -0.7815, 0.523, -0.3402, -0.8336, 0.5504, 0.04604, -0.5845, 0.7226, -0.3691, -0.521, 0.5184, -0.6781, -0.7815, 0.523, -0.3402, -0.6249, 0.7799, -0.03533, -0.3807, 0.8212, -0.4251, -0.5845, 0.7226, -0.3691, -0.5845, 0.7226, -0.3691, -0.3032, 0.5056, -0.8077, -0.521, 0.5184, -0.6781, -0.2572, 0.9605, -0.1063, -0.1955, 0.8982, -0.3936, -0.3807, 0.8212, -0.4251, -0.3807, 0.8212, -0.4251, -0.1517, 0.7154, -0.682, -0.3032, 0.5056, -0.8077, -0.2572, 0.9605, -0.1063, -0.2313, 0.9182, -0.3216, -0.1955, 0.8982, -0.3936, -0.2313, 0.9182, -0.3216, -0.1534, 0.703, -0.6945, -0.1517, 0.7154, -0.682, -0.1517, 0.7154, -0.682, -0.01052, 0.3831, -0.9237, -0.07175, 0.3678, -0.9271, -0.2933, 0.956, -0.007006, -0.227, 0.9013, -0.3689, -0.2313, 0.9182, -0.3216, -0.04128, 0.6513, -0.7577, -0.01052, 0.3831, -0.9237, -0.1534, 0.703, -0.6945, 0.09394, 0.3261, -0.9407, 0.07708, 0.06202, -0.9951, -0.01052, 0.3831, -0.9237, -0.01039, 0.9992, 0.03831, -0.227, 0.9013, -0.3689, -0.247, 0.9431, 0.2225, 0.002802, 0.9291, -0.3698, -0.04128, 0.6513, -0.7577, -0.227, 0.9013, -0.3689, 0.2466, 0.9675, 0.05682, 0.002802, 0.9291, -0.3698, -0.01039, 0.9992, 0.03831, 0.2375, 0.9, -0.3655, -0.04128, 0.6513, -0.7577, 0.002802, 0.9291, -0.3698, 0.2753, 0.6357, -0.7211, 0.09394, 0.3261, -0.9407, -0.04128, 0.6513, -0.7577, 0.5776, 0.815, 0.04622, 0.2375, 0.9, -0.3655, 0.2466, 0.9675, 0.05682, 0.5295, 0.7548, -0.3873, 0.2753, 0.6357, -0.7211, 0.2375, 0.9, -0.3655, 0.5152, 0.441, -0.7349, 0.09394, 0.3261, -0.9407, 0.2753, 0.6357, -0.7211, 0.5776, 0.815, 0.04622, 0.7545, 0.5555, -0.3495, 0.5295, 0.7548, -0.3873, 0.7545, 0.5555, -0.3495, 0.5152, 0.441, -0.7349, 0.5295, 0.7548, -0.3873, 0.8475, 0.5309, 0.002905, 0.8896, 0.3035, -0.3414, 0.7545, 0.5555, -0.3495, 0.7545, 0.5555, -0.3495, 0.6444, 0.2385, -0.7265, 0.5152, 0.441, -0.7349, 0.6444, 0.2385, -0.7265, 0.2082, 0.1334, -0.969, 0.5152, 0.441, -0.7349, 0.9134, 0.2338, 0.3333, 0.9369, 0.349, 0.01887, 0.9972, 0.07021, 0.02414, 0.0141, 0.09081, 0.9958, 0.4298, 0.1079, 0.8965, 0.2656, 0.3194, 0.9096, 0.0141, 0.09081, 0.9958, 0.1023, -0.1138, 0.9882, 0.4298, 0.1079, 0.8965, 0.1023, -0.1138, 0.9882, 0.1944, -0.5778, 0.7927, 0.3895, -0.3965, 0.8313, -0.03355, 0.115, 0.9928, -0.2497, -0.2489, 0.9358, -0.1047, -0.3026, 0.9473, 0.1283, 0.3989, 0.908, 0.0141, 0.09081, 0.9958, 0.2656, 0.3194, 0.9096, 0.1023, -0.1138, 0.9882, -0.05996, -0.1841, 0.9811, 0.1944, -0.5778, 0.7927, -0.1103, 0.04013, 0.9931, -0.05324, 0.3905, 0.9191, -0.1437, 0.2604, 0.9548, -0.1036, 0.01454, 0.9945, 0.1283, 0.3989, 0.908, -0.05324, 0.3905, 0.9191, -0.06097, 0.07562, 0.9953, -0.3025, -0.1356, 0.9434, -0.2497, -0.2489, 0.9358, -0.01796, 0.179, -0.9837, 0.2712, 0.1262, -0.9542, 0.1718, 0.1454, -0.9743, 0.05498, 0.04163, -0.9976, -0.0862, -0.1161, -0.9895, -0.06985, 0.09492, -0.993, -0.03712, -0.1192, -0.9922, -0.0862, -0.1161, -0.9895, -0.04804, -0.3867, -0.921, -0.035, 0.006576, -0.9994, -0.388, 0.2059, -0.8984, -0.07175, 0.3678, -0.9271, -0.1036, 0.01454, 0.9945, -0.05996, -0.1841, 0.9811, 0.1023, -0.1138, 0.9882, -0.08762, 0.03649, 0.9955, -0.03355, 0.115, 0.9928, 0.06066, -0.0483, 0.997, -0.08541, -0.0006099, 0.9963, -0.1103, 0.04013, 0.9931, -0.1078, 0.1225, 0.9866, -0.03712, -0.1192, -0.9922, 0.01123, -0.3673, -0.93, 0.07176, -0.1991, -0.9773, -0.08541, -0.0006099, 0.9963, -0.06404, 0.02334, 0.9977, -0.06097, 0.07562, 0.9953, -0.01796, 0.179, -0.9837, 0.03061, 0.02198, -0.9993, 0.2712, 0.1262, -0.9542, 0.07176, -0.1991, -0.9773, -0.07075, -0.4253, -0.9023, 0.0301, -0.1642, -0.986, 0.0301, -0.1642, -0.986, -0.2698, -0.2847, -0.9199, -0.035, 0.006576, -0.9994, -0.035, 0.006576, -0.9994, -0.2698, -0.2847, -0.9199, -0.4229, -0.07833, -0.9028, 0.1176, 0.02317, -0.9928, 0.07708, 0.06202, -0.9951, 0.2055, 0.01812, -0.9785, -0.1036, 0.01454, 0.9945, -0.08762, 0.03649, 0.9955, -0.05996, -0.1841, 0.9811, 0.03061, 0.02198, -0.9993, -0.01796, 0.179, -0.9837, -0.06985, 0.09492, -0.993, 0.05498, 0.04163, -0.9976, -0.06985, 0.09492, -0.993, -0.01796, 0.179, -0.9837, -0.06985, 0.09492, -0.993, -0.08927, 0.03627, -0.9953, 0.07708, 0.06202, -0.9951, -0.08927, 0.03627, -0.9953, -0.03712, -0.1192, -0.9922, 0.2055, 0.01812, -0.9785, -0.03712, -0.1192, -0.9922, 0.07176, -0.1991, -0.9773, 0.1176, 0.02317, -0.9928, 0.2055, 0.01812, -0.9785, -0.03712, -0.1192, -0.9922, 0.1176, 0.02317, -0.9928, 0.07176, -0.1991, -0.9773, 0.0301, -0.1642, -0.986, 0.1176, 0.02317, -0.9928, -0.035, 0.006576, -0.9994, 0.1176, 0.02317, -0.9928, 0.0301, -0.1642, -0.986, 0.2055, 0.01812, -0.9785, 0.07708, 0.06202, -0.9951, -0.08927, 0.03627, -0.9953, 0.07708, 0.06202, -0.9951, 0.03061, 0.02198, -0.9993, -0.06985, 0.09492, -0.993, -0.1103, 0.04013, 0.9931, -0.08541, -0.0006099, 0.9963, -0.08762, 0.03649, 0.9955, -0.08762, 0.03649, 0.9955, -0.08541, -0.0006099, 0.9963, -0.06097, 0.07562, 0.9953, -0.1036, 0.01454, 0.9945, -0.1103, 0.04013, 0.9931, -0.08762, 0.03649, 0.9955, 0.7625, 0.4878, 0.425, 0.8915, 0.2426, 0.3827, 0.8975, 0.2042, -0.391, 0.5697, 0.3093, 0.7614, 0.4298, 0.1079, 0.8965, 0.8775, 0.09457, 0.4702, 0.5697, 0.3093, 0.7614, 0.8775, 0.09457, 0.4702, 0.8915, 0.2426, 0.3827, 0.8915, 0.2426, 0.3827, 0.8775, 0.09457, 0.4702, 0.9972, 0.07021, 0.02414, 0.4298, 0.1079, 0.8965, 0.1023, -0.1138, 0.9882, 0.5668, -0.1233, 0.8146, 0.4298, 0.1079, 0.8965, 0.5668, -0.1233, 0.8146, 0.8952, -0.1638, 0.4146, 0.8775, 0.09457, 0.4702, 0.8952, -0.1638, 0.4146, 0.9884, -0.1505, 0.02135, 0.5668, -0.1233, 0.8146, 0.3895, -0.3965, 0.8313, 0.7886, -0.496, 0.3634, 0.8952, -0.1638, 0.4146, 0.7886, -0.496, 0.3634, 0.8868, -0.4618, -0.01557, 0.3895, -0.3965, 0.8313, 0.1944, -0.5778, 0.7927, 0.5526, -0.7789, 0.2965, 0.7886, -0.496, 0.3634, 0.5526, -0.7789, 0.2965, 0.6365, -0.7671, -0.08014, 0.5526, -0.7789, 0.2965, 0.2851, -0.9159, 0.2827, 0.3651, -0.9203, -0.1406, 0.2851, -0.9159, 0.2827, 0.1634, -0.9221, 0.3509, 0.1449, -0.9882, -0.04918, 0.09552, -0.5767, 0.8113, 0.05396, -0.7378, 0.6728, 0.1634, -0.9221, 0.3509, -0.1047, -0.3026, 0.9473, -0.1908, -0.8373, 0.5124, 0.05396, -0.7378, 0.6728, 0.0134, -0.9855, 0.1693, -0.1908, -0.8373, 0.5124, -0.2, -0.9781, -0.05813, -0.2497, -0.2489, 0.9358, -0.3632, -0.8107, 0.4593, -0.1908, -0.8373, 0.5124, -0.3632, -0.8107, 0.4593, -0.3475, -0.9344, -0.07784, -0.2, -0.9781, -0.05813, -0.5519, -0.6926, 0.4644, -0.5628, -0.8201, -0.103, -0.3475, -0.9344, -0.07784, -0.3025, -0.1356, 0.9434, -0.6615, -0.5728, 0.4841, -0.5519, -0.6926, 0.4644, -0.6615, -0.5728, 0.4841, -0.7663, -0.642, -0.02548, -0.5628, -0.8201, -0.103, -0.7784, -0.3721, 0.5055, -0.899, -0.4379, -0.0009076, -0.7663, -0.642, -0.02548, -0.3025, -0.1356, 0.9434, -0.4665, 0.1219, 0.8761, -0.6238, -0.07151, 0.7783, -0.6238, -0.07151, 0.7783, -0.923, -0.1347, 0.3604, -0.7784, -0.3721, 0.5055, -0.923, -0.1347, 0.3604, -0.9906, -0.1368, 0.004764, -0.899, -0.4379, -0.0009076, -0.3025, -0.1356, 0.9434, -0.1549, 0.2341, 0.9598, -0.4665, 0.1219, 0.8761, -0.6238, -0.07151, 0.7783, -0.4665, 0.1219, 0.8761, -0.899, 0.1887, 0.3951, -0.899, 0.1887, 0.3951, -0.9776, 0.2085, 0.02754, -0.9906, -0.1368, 0.004764, -0.4665, 0.1219, 0.8761, -0.1549, 0.2341, 0.9598, -0.6797, 0.4692, 0.5638, -0.6797, 0.4692, 0.5638, -0.8336, 0.5504, 0.04604, -0.9776, 0.2085, 0.02754, -0.1549, 0.2341, 0.9598, -0.1413, 0.3039, 0.9422, -0.3522, 0.6391, 0.6837, -0.3522, 0.6391, 0.6837, -0.5981, 0.7177, 0.3566, -0.6797, 0.4692, 0.5638, -0.5981, 0.7177, 0.3566, -0.6249, 0.7799, -0.03533, -0.8336, 0.5504, 0.04604, -0.3522, 0.6391, 0.6837, -0.3822, 0.8985, 0.216, -0.5981, 0.7177, 0.3566, -0.1078, 0.1225, 0.9866, -0.1992, 0.4493, 0.8709, -0.1413, 0.3039, 0.9422, -0.1413, 0.3039, 0.9422, -0.1992, 0.4493, 0.8709, -0.3522, 0.6391, 0.6837, -0.3822, 0.8985, 0.216, -0.2755, 0.8377, 0.4716, -0.2572, 0.9605, -0.1063, -0.1992, 0.4493, 0.8709, -0.1437, 0.2604, 0.9548, -0.2089, 0.6536, 0.7274, -0.2755, 0.8377, 0.4716, -0.247, 0.9431, 0.2225, -0.2933, 0.956, -0.007006, -0.2089, 0.6536, 0.7274, -0.247, 0.9431, 0.2225, -0.2755, 0.8377, 0.4716, -0.05324, 0.3905, 0.9191, 0.003345, 0.8405, 0.5419, -0.2089, 0.6536, 0.7274, 0.003345, 0.8405, 0.5419, -0.01039, 0.9992, 0.03831, -0.247, 0.9431, 0.2225, 0.1283, 0.3989, 0.908, 0.2884, 0.8003, 0.5257, 0.003345, 0.8405, 0.5419, 0.2884, 0.8003, 0.5257, 0.2466, 0.9675, 0.05682, -0.01039, 0.9992, 0.03831, 0.2884, 0.8003, 0.5257, 0.5776, 0.815, 0.04622, 0.2466, 0.9675, 0.05682, 0.1283, 0.3989, 0.908, 0.2656, 0.3194, 0.9096, 0.5638, 0.629, 0.5353, 0.5638, 0.629, 0.5353, 0.7625, 0.4878, 0.425, 0.8475, 0.5309, 0.002905, 0.5638, 0.629, 0.5353, 0.5697, 0.3093, 0.7614, 0.7625, 0.4878, 0.425, 0.8475, 0.5309, 0.002905, 0.9134, 0.2338, 0.3333, 0.8896, 0.3035, -0.3414, 0.8896, 0.3035, -0.3414, 0.9604, -0.01117, -0.2785, 0.792, 0.08491, -0.6046, 0.6444, 0.2385, -0.7265, 0.792, 0.08491, -0.6046, 0.2712, 0.1262, -0.9542, 0.9134, 0.2338, 0.3333, 0.9972, 0.07021, 0.02414, 0.9604, -0.01117, -0.2785, 0.2712, 0.1262, -0.9542, 0.5498, -0.007702, -0.8353, 0.1718, 0.1454, -0.9743, 0.9972, 0.07021, 0.02414, 0.9884, -0.1505, 0.02135, 0.9604, -0.01117, -0.2785, 0.9884, -0.1505, 0.02135, 0.8868, -0.4618, -0.01557, 0.881, -0.3817, -0.2797, 0.9604, -0.01117, -0.2785, 0.881, -0.3817, -0.2797, 0.7716, -0.2628, -0.5792, 0.792, 0.08491, -0.6046, 0.7716, -0.2628, -0.5792, 0.5498, -0.007702, -0.8353, 0.8868, -0.4618, -0.01557, 0.6365, -0.7671, -0.08014, 0.6309, -0.6961, -0.3427, 0.881, -0.3817, -0.2797, 0.6309, -0.6961, -0.3427, 0.5442, -0.5462, -0.6368, 0.7716, -0.2628, -0.5792, 0.5442, -0.5462, -0.6368, 0.36, -0.2869, -0.8877, 0.36, -0.2869, -0.8877, 0.05498, 0.04163, -0.9976, 0.1718, 0.1454, -0.9743, 0.6365, -0.7671, -0.08014, 0.3651, -0.9203, -0.1406, 0.3556, -0.8436, -0.4024, 0.6309, -0.6961, -0.3427, 0.3556, -0.8436, -0.4024, 0.2948, -0.6743, -0.677, 0.5442, -0.5462, -0.6368, 0.2948, -0.6743, -0.677, 0.103, -0.3719, -0.9226, 0.3556, -0.8436, -0.4024, 0.1411, -0.9136, -0.3813, 0.124, -0.7019, -0.7014, 0.2948, -0.6743, -0.677, 0.124, -0.7019, -0.7014, 0.103, -0.3719, -0.9226, 0.103, -0.3719, -0.9226, -0.0862, -0.1161, -0.9895, 0.05498, 0.04163, -0.9976, 0.3651, -0.9203, -0.1406, 0.1449, -0.9882, -0.04918, 0.1411, -0.9136, -0.3813, 0.103, -0.3719, -0.9226, -0.04804, -0.3867, -0.921, -0.0862, -0.1161, -0.9895, 0.124, -0.7019, -0.7014, -0.005407, -0.7333, -0.6799, -0.04804, -0.3867, -0.921, 0.1449, -0.9882, -0.04918, 0.0134, -0.9855, 0.1693, -0.07918, -0.9248, -0.3721, 0.1411, -0.9136, -0.3813, -0.07918, -0.9248, -0.3721, -0.005407, -0.7333, -0.6799, -0.07918, -0.9248, -0.3721, -0.1206, -0.707, -0.6969, -0.005407, -0.7333, -0.6799, -0.3475, -0.9344, -0.07784, -0.3441, -0.8472, -0.4048, -0.07918, -0.9248, -0.3721, -0.1206, -0.707, -0.6969, -0.07075, -0.4253, -0.9023, 0.01123, -0.3673, -0.93, -0.3441, -0.8472, -0.4048, -0.365, -0.6333, -0.6824, -0.1206, -0.707, -0.6969, -0.5628, -0.8201, -0.103, -0.6476, -0.6601, -0.3805, -0.3441, -0.8472, -0.4048, -0.365, -0.6333, -0.6824, -0.2698, -0.2847, -0.9199, -0.07075, -0.4253, -0.9023, -0.6476, -0.6601, -0.3805, -0.6179, -0.4209, -0.6642, -0.365, -0.6333, -0.6824, -0.899, -0.4379, -0.0009076, -0.8604, -0.39, -0.3282, -0.6476, -0.6601, -0.3805, -0.6179, -0.4209, -0.6642, -0.4229, -0.07833, -0.9028, -0.2698, -0.2847, -0.9199, -0.8604, -0.39, -0.3282, -0.7515, -0.1684, -0.6379, -0.6179, -0.4209, -0.6642, -0.9906, -0.1368, 0.004764, -0.9391, -0.1043, -0.3275, -0.8604, -0.39, -0.3282, -0.9391, -0.1043, -0.3275, -0.7288, 0.1862, -0.659, -0.7515, -0.1684, -0.6379, -0.9776, 0.2085, 0.02754, -0.9338, 0.2035, -0.2944, -0.9391, -0.1043, -0.3275, -0.7288, 0.1862, -0.659, -0.388, 0.2059, -0.8984, -0.4229, -0.07833, -0.9028, -0.8336, 0.5504, 0.04604, -0.7815, 0.523, -0.3402, -0.9338, 0.2035, -0.2944, -0.7815, 0.523, -0.3402, -0.521, 0.5184, -0.6781, -0.7288, 0.1862, -0.659, -0.6249, 0.7799, -0.03533, -0.5845, 0.7226, -0.3691, -0.7815, 0.523, -0.3402, -0.521, 0.5184, -0.6781, -0.3032, 0.5056, -0.8077, -0.388, 0.2059, -0.8984, -0.6249, 0.7799, -0.03533, -0.3822, 0.8985, 0.216, -0.3807, 0.8212, -0.4251, -0.5845, 0.7226, -0.3691, -0.3807, 0.8212, -0.4251, -0.3032, 0.5056, -0.8077, -0.3822, 0.8985, 0.216, -0.2572, 0.9605, -0.1063, -0.3807, 0.8212, -0.4251, -0.3032, 0.5056, -0.8077, -0.07175, 0.3678, -0.9271, -0.388, 0.2059, -0.8984, -0.3807, 0.8212, -0.4251, -0.1955, 0.8982, -0.3936, -0.1517, 0.7154, -0.682, -0.3032, 0.5056, -0.8077, -0.1517, 0.7154, -0.682, -0.07175, 0.3678, -0.9271, -0.2572, 0.9605, -0.1063, -0.2933, 0.956, -0.007006, -0.2313, 0.9182, -0.3216, -0.1955, 0.8982, -0.3936, -0.2313, 0.9182, -0.3216, -0.1517, 0.7154, -0.682, -0.1517, 0.7154, -0.682, -0.1534, 0.703, -0.6945, -0.01052, 0.3831, -0.9237, -0.07175, 0.3678, -0.9271, -0.01052, 0.3831, -0.9237, 0.07708, 0.06202, -0.9951, -0.2933, 0.956, -0.007006, -0.247, 0.9431, 0.2225, -0.227, 0.9013, -0.3689, -0.2313, 0.9182, -0.3216, -0.227, 0.9013, -0.3689, -0.1534, 0.703, -0.6945, -0.227, 0.9013, -0.3689, -0.04128, 0.6513, -0.7577, -0.1534, 0.703, -0.6945, -0.04128, 0.6513, -0.7577, 0.09394, 0.3261, -0.9407, -0.01052, 0.3831, -0.9237, -0.01039, 0.9992, 0.03831, 0.002802, 0.9291, -0.3698, -0.227, 0.9013, -0.3689, 0.2466, 0.9675, 0.05682, 0.2375, 0.9, -0.3655, 0.002802, 0.9291, -0.3698, 0.2375, 0.9, -0.3655, 0.2753, 0.6357, -0.7211, -0.04128, 0.6513, -0.7577, 0.09394, 0.3261, -0.9407, 0.2082, 0.1334, -0.969, 0.07708, 0.06202, -0.9951, 0.5776, 0.815, 0.04622, 0.5295, 0.7548, -0.3873, 0.2375, 0.9, -0.3655, 0.5295, 0.7548, -0.3873, 0.5152, 0.441, -0.7349, 0.2753, 0.6357, -0.7211, 0.5152, 0.441, -0.7349, 0.2082, 0.1334, -0.969, 0.09394, 0.3261, -0.9407, 0.5776, 0.815, 0.04622, 0.8475, 0.5309, 0.002905, 0.7545, 0.5555, -0.3495, 0.7545, 0.5555, -0.3495, 0.8896, 0.3035, -0.3414, 0.6444, 0.2385, -0.7265, 0.6444, 0.2385, -0.7265, 0.2712, 0.1262, -0.9542, 0.2082, 0.1334, -0.969, 0.9134, 0.2338, 0.3333, 0.8475, 0.5309, 0.002905, 0.9369, 0.349, 0.01887, 0.9972, 0.07021, 0.02414, 0.9369, 0.349, 0.01887, 0.8975, 0.2042, -0.391, -0.03355, 0.115, 0.9928, -0.1047, -0.3026, 0.9473, 0.05286, -0.2452, 0.968, -0.3025, -0.1356, 0.9434, -0.00868, 0.04874, 0.9988, -0.1549, 0.2341, 0.9598, -0.00868, 0.04874, 0.9988, -0.1413, 0.3039, 0.9422, -0.1549, 0.2341, 0.9598, -0.1078, 0.1225, 0.9866, -0.1103, 0.04013, 0.9931, -0.1437, 0.2604, 0.9548, -0.03355, 0.115, 0.9928, 0.05286, -0.2452, 0.968, 0.06066, -0.0483, 0.997, -0.06404, 0.02334, 0.9977, -0.1078, 0.1225, 0.9866, -0.1413, 0.3039, 0.9422, -0.1036, 0.01454, 0.9945, 0.1023, -0.1138, 0.9882, 0.0141, 0.09081, 0.9958, -0.03355, 0.115, 0.9928, -0.06097, 0.07562, 0.9953, -0.2497, -0.2489, 0.9358, -0.06097, 0.07562, 0.9953, -0.00868, 0.04874, 0.9988, -0.3025, -0.1356, 0.9434, -0.00868, 0.04874, 0.9988, -0.06404, 0.02334, 0.9977, -0.1413, 0.3039, 0.9422, -0.1036, 0.01454, 0.9945, 0.0141, 0.09081, 0.9958, 0.1283, 0.3989, 0.908, 0.03061, 0.02198, -0.9993, 0.2082, 0.1334, -0.969, 0.2712, 0.1262, -0.9542, 0.05498, 0.04163, -0.9976, -0.01796, 0.179, -0.9837, 0.1718, 0.1454, -0.9743, -0.08927, 0.03627, -0.9953, -0.06985, 0.09492, -0.993, -0.0862, -0.1161, -0.9895, -0.03712, -0.1192, -0.9922, -0.08927, 0.03627, -0.9953, -0.0862, -0.1161, -0.9895, -0.03712, -0.1192, -0.9922, -0.04804, -0.3867, -0.921, 0.01123, -0.3673, -0.93, 0.1176, 0.02317, -0.9928, -0.035, 0.006576, -0.9994, -0.07175, 0.3678, -0.9271, 0.1176, 0.02317, -0.9928, -0.07175, 0.3678, -0.9271, 0.07708, 0.06202, -0.9951, 0.03061, 0.02198, -0.9993, 0.07708, 0.06202, -0.9951, 0.2082, 0.1334, -0.969, -0.05996, -0.1841, 0.9811, -0.08762, 0.03649, 0.9955, 0.06066, -0.0483, 0.997, -0.08762, 0.03649, 0.9955, -0.06097, 0.07562, 0.9953, -0.03355, 0.115, 0.9928, -0.08541, -0.0006099, 0.9963, -0.1078, 0.1225, 0.9866, -0.06404, 0.02334, 0.9977, -0.1103, 0.04013, 0.9931, -0.1036, 0.01454, 0.9945, -0.05324, 0.3905, 0.9191, 0.07176, -0.1991, -0.9773, 0.01123, -0.3673, -0.93, -0.07075, -0.4253, -0.9023, -0.035, 0.006576, -0.9994, -0.4229, -0.07833, -0.9028, -0.388, 0.2059, -0.8984, -0.06097, 0.07562, 0.9953, -0.06404, 0.02334, 0.9977, -0.00868, 0.04874, 0.9988, 0.0301, -0.1642, -0.986, -0.07075, -0.4253, -0.9023, -0.2698, -0.2847, -0.9199])] * 3)])

# ---- objects
ob_mesh_0_001 = bpy.data.objects.new('mesh-0.001', me_meshid0_name_001)

# ---- transforms, parenting, visibility, modifiers, constraints
ob_mesh_0_001.location = (0.0, 0.0, 0.0)
ob_mesh_0_001.rotation_euler = (-1.629e-07, 0.0, 0.0)
ob_mesh_0_001.color = (0.8, 0.8, 0.8, 1.0)
ob_mesh_0_001.lineart.crease_threshold = 0.0

# ---- collection membership
col_collection_1.objects.link(ob_mesh_0_001)

# ---- scene / render settings (as saved in the file)
scene.frame_start = 1; scene.frame_end = 250; scene.frame_set(5)
scene.render.engine = 'BLENDER_EEVEE_NEXT'
scene.render.resolution_percentage = 50
scene.render.dither_intensity = 0.0
scene.cycles.use_denoising = False
scene.cycles.samples = 128
scene.cycles.sampling_pattern = 'TABULATED_SOBOL'
scene.cycles.use_adaptive_sampling = False
scene.cycles.use_light_tree = False
scene.view_settings.view_transform = 'Standard'
bpy.context.view_layer.update()

# ---- added for rendering (the .blend has no active camera and no usable light): camera, sun
cam_auto = bpy.data.cameras.new('AutoCamera')
cam_auto.lens = 50.0
cam_auto.sensor_width = 36.0
cam_auto.clip_end = 157975.0
ob_auto_camera = bpy.data.objects.new('AutoCamera', cam_auto)
scene.collection.objects.link(ob_auto_camera)
ob_auto_camera.location = (9038.78, -10889.0, 7111.78)
ob_auto_camera.rotation_euler = (1.09748, -7.21219e-08, 0.694738)
scene.camera = ob_auto_camera
light_auto_sun = bpy.data.lights.new('AutoSun', 'SUN')
light_auto_sun.energy = 3.0
light_auto_sun.angle = 0.0523599
ob_auto_sun = bpy.data.objects.new('AutoSun', light_auto_sun)
scene.collection.objects.link(ob_auto_sun)
ob_auto_sun.rotation_euler = (0.872665, 0.174533, 0.523599)
bpy.context.view_layer.update()
